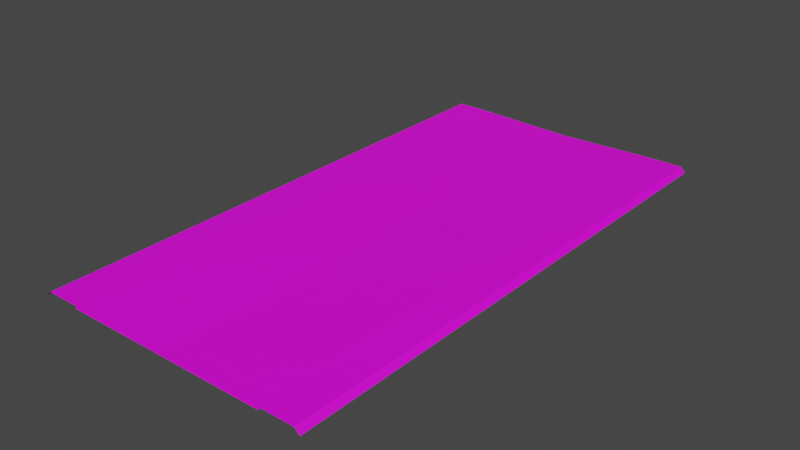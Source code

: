 # Source: RJs_Road_3_3_Slope_Node.blend  (saved by Blender 2.92.15; exported with 4.5.12 LTS)
import bpy
from mathutils import Matrix  # noqa: F401  (used for matrix-valued properties, if any)

bpy.ops.wm.read_factory_settings(use_empty=True)
scene = bpy.context.scene
scene.name = 'Scene'

# ---- collections
col_collection = bpy.data.collections.new('Collection'); scene.collection.children.link(col_collection)
col_collection_001 = bpy.data.collections.new('Collection.001'); scene.collection.children.link(col_collection_001)

# ---- images (referenced by path relative to the original .blend; pixels are not part of the script)
import os
ASSET_DIR = os.environ.get("B2B_ASSET_DIR", "")  # directory of the original .blend (textures are referenced by path, not embedded)
HERE = os.path.dirname(os.path.abspath(__file__))  # packed textures are extracted next to this script under _unpacked/

def load_image(name, relpath, width, height, colorspace="sRGB"):
    """Load a texture the original file referenced (path relative to the .blend, or extracted next to this script)."""
    p = next((c for c in (os.path.join(HERE, relpath), os.path.join(ASSET_DIR, relpath)) if relpath and os.path.exists(c)), "")
    if p:
        img = bpy.data.images.load(p, check_existing=True)
        img.name = name
    else:  # same state as the original file: an image datablock whose file is absent (Cycles renders it pink)
        img = bpy.data.images.new(name, width, height)
        img.source = "FILE"
        img.filepath = "//" + (relpath or name)
    img.colorspace_settings.name = colorspace
    return img
img_rjs_road_basic_node_nsl_d_png = load_image('RJs_Road Basic Node_nsl_d.png', 'RJs_Road Basic Node_nsl_d.png', 1024, 1024, 'sRGB')

# ---- materials (node trees are filled in below, after node groups)
mat_material_002 = bpy.data.materials.new('Material.002')
mat_material_002.use_transparent_shadow = False

# ---- material node trees
mat_material_002.use_nodes = True; mat_material_002.node_tree.nodes.clear()
_N = mat_material_002.node_tree.nodes; _L = mat_material_002.node_tree.links
n0 = _N.new('ShaderNodeBsdfPrincipled'); n0.name = 'Principled BSDF'; n0.location = (10, 300)
n0.distribution = 'GGX'
n0.subsurface_method = 'BURLEY'
n0.inputs[3].default_value = 1.45
n0.inputs[27].default_value = (0.0, 0.0, 0.0, 1.0)
n0.inputs[28].default_value = 1.0
n1 = _N.new('ShaderNodeOutputMaterial'); n1.name = 'Material Output'; n1.location = (300, 300)
n2 = _N.new('ShaderNodeTexImage'); n2.name = 'Image Texture'; n2.location = (-280, 280)
n2.image = img_rjs_road_basic_node_nsl_d_png
_L.new(n0.outputs[0], n1.inputs[0])
_L.new(n2.outputs[0], n0.inputs[0])
n1.is_active_output = True

# ---- world
world_world = bpy.data.worlds.new('World'); scene.world = world_world
world_world.use_nodes = True; world_world.node_tree.nodes.clear()
_N = world_world.node_tree.nodes; _L = world_world.node_tree.links
n0 = _N.new('ShaderNodeOutputWorld'); n0.name = 'World Output'; n0.location = (300, 300)
n1 = _N.new('ShaderNodeBackground'); n1.name = 'Background'; n1.location = (10, 300)
n1.inputs[0].default_value = (0.05088, 0.05088, 0.05088, 1.0)
_L.new(n1.outputs[0], n0.inputs[0])
n0.is_active_output = True
world_world.color = (0.05088, 0.05088, 0.05088)
world_world.use_sun_shadow = False
world_world.sun_shadow_jitter_overblur = 0.0

# ---- meshes
me_plane = bpy.data.meshes.new('Plane')
me_plane.from_pydata([(12.0, 32.0, -0.3), (12.0, -32.0, -0.3), (12.0, 32.0, 0.001), (12.0, -32.0, 0.001), (16.0, 32.0, 0.001), (16.0, -32.0, 0.001), (16.6, 32.0, -0.6), (16.6, -32.0, -0.6), (12.0, -30.0, -0.3), (12.0, -28.0, -0.3), (12.0, -26.0, -0.3), (12.0, -24.0, -0.3), (12.0, -22.0, -0.3), (12.0, -20.0, -0.3), (12.0, -18.0, -0.3), (12.0, -16.0, -0.3), (12.0, -14.0, -0.3), (12.0, -12.0, -0.3), (12.0, -10.0, -0.3), (12.0, -8.0, -0.3), (12.0, -6.0, -0.3), (12.0, -4.0, -0.3), (12.0, -2.0, -0.3), (12.0, 7.55e-07, -0.3), (12.0, 2.0, -0.3), (12.0, 4.0, -0.3), (12.0, 6.0, -0.3), (12.0, 8.0, -0.3), (12.0, 10.0, -0.3), (12.0, 12.0, -0.3), (12.0, 14.0, -0.3), (12.0, 16.0, -0.3), (12.0, 18.0, -0.3), (12.0, 20.0, -0.3), (12.0, 22.0, -0.3), (12.0, 24.0, -0.3), (12.0, 26.0, -0.3), (12.0, 28.0, -0.3), (12.0, 30.0, -0.3), (12.0, -30.0, 0.001), (12.0, -28.0, 0.001), (12.0, -26.0, 0.001), (12.0, -24.0, 0.001), (12.0, -22.0, 0.001), (12.0, -20.0, 0.001), (12.0, -18.0, 0.001), (12.0, -16.0, 0.001), (12.0, -14.0, 0.001), (12.0, -12.0, 0.001), (12.0, -10.0, 0.001), (12.0, -8.0, 0.001), (12.0, -6.0, 0.001), (12.0, -4.0, 0.001), (12.0, -2.0, 0.001), (12.0, 7.55e-07, 0.001), (12.0, 2.0, 0.001), (12.0, 4.0, 0.001), (12.0, 6.0, 0.001), (12.0, 8.0, 0.001), (12.0, 10.0, 0.001), (12.0, 12.0, 0.001), (12.0, 14.0, 0.001), (12.0, 16.0, 0.001), (12.0, 18.0, 0.001), (12.0, 20.0, 0.001), (12.0, 22.0, 0.001), (12.0, 24.0, 0.001), (12.0, 26.0, 0.001), (12.0, 28.0, 0.001), (12.0, 30.0, 0.001), (16.0, -30.0, 0.001), (16.0, -28.0, 0.001), (16.0, -26.0, 0.001), (16.0, -24.0, 0.001), (16.0, -22.0, 0.001), (16.0, -20.0, 0.001), (16.0, -18.0, 0.001), (16.0, -16.0, 0.001), (16.0, -14.0, 0.001), (16.0, -12.0, 0.001), (16.0, -10.0, 0.001), (16.0, -8.0, 0.001), (16.0, -6.0, 0.001), (16.0, -4.0, 0.001), (16.0, -2.0, 0.001), (16.0, 1.208e-06, 0.001), (16.0, 2.0, 0.001), (16.0, 4.0, 0.001), (16.0, 6.0, 0.001), (16.0, 8.0, 0.001), (16.0, 10.0, 0.001), (16.0, 12.0, 0.001), (16.0, 14.0, 0.001), (16.0, 16.0, 0.001), (16.0, 18.0, 0.001), (16.0, 20.0, 0.001), (16.0, 22.0, 0.001), (16.0, 24.0, 0.001), (16.0, 26.0, 0.001), (16.0, 28.0, 0.001), (16.0, 30.0, 0.001), (16.6, -30.0, -0.6), (16.6, -28.0, -0.6), (16.6, -26.0, -0.6), (16.6, -24.0, -0.6), (16.6, -22.0, -0.6), (16.6, -20.0, -0.6), (16.6, -18.0, -0.6), (16.6, -16.0, -0.6), (16.6, -14.0, -0.6), (16.6, -12.0, -0.6), (16.6, -10.0, -0.6), (16.6, -8.0, -0.6), (16.6, -6.0, -0.6), (16.6, -4.0, -0.6), (16.6, -2.0, -0.6), (16.6, 1.299e-06, -0.6), (16.6, 2.0, -0.6), (16.6, 4.0, -0.6), (16.6, 6.0, -0.6), (16.6, 8.0, -0.6), (16.6, 10.0, -0.6), (16.6, 12.0, -0.6), (16.6, 14.0, -0.6), (16.6, 16.0, -0.6), (16.6, 18.0, -0.6), (16.6, 20.0, -0.6), (16.6, 22.0, -0.6), (16.6, 24.0, -0.6), (16.6, 26.0, -0.6), (16.6, 28.0, -0.6), (16.6, 30.0, -0.6), (-12.0, 32.0, -0.3), (4.085e-07, 32.0, -0.3), (-12.0, -32.0, -0.3), (1.007e-05, -32.0, -0.3), (-12.0, 32.0, 0.001), (-12.0, -32.0, 0.001), (-16.0, 32.0, 0.001), (-16.0, -32.0, 0.001), (-16.6, 32.0, -0.6), (-16.6, -32.0, -0.6), (-12.0, -30.0, -0.3), (-12.0, -28.0, -0.3), (-12.0, -26.0, -0.3), (-12.0, -24.0, -0.3), (-12.0, -22.0, -0.3), (-12.0, -20.0, -0.3), (-12.0, -18.0, -0.3), (-12.0, -16.0, -0.3), (-12.0, -14.0, -0.3), (-12.0, -12.0, -0.3), (-12.0, -10.0, -0.3), (-12.0, -8.0, -0.3), (-12.0, -6.0, -0.3), (-12.0, -4.0, -0.3), (-12.0, -2.0, -0.3), (-12.0, -7.55e-07, -0.3), (-12.0, 2.0, -0.3), (-12.0, 4.0, -0.3), (-12.0, 6.0, -0.3), (-12.0, 8.0, -0.3), (-12.0, 10.0, -0.3), (-12.0, 12.0, -0.3), (-12.0, 14.0, -0.3), (-12.0, 16.0, -0.3), (-12.0, 18.0, -0.3), (-12.0, 20.0, -0.3), (-12.0, 22.0, -0.3), (-12.0, 24.0, -0.3), (-12.0, 26.0, -0.3), (-12.0, 28.0, -0.3), (-12.0, 30.0, -0.3), (7.105e-07, 30.0, -0.3), (1.013e-06, 28.0, -0.3), (1.315e-06, 26.0, -0.3), (1.616e-06, 24.0, -0.3), (1.918e-06, 22.0, -0.3), (2.22e-06, 20.0, -0.3), (2.522e-06, 18.0, -0.3), (2.824e-06, 16.0, -0.3), (3.126e-06, 14.0, -0.3), (3.428e-06, 12.0, -0.3), (3.73e-06, 10.0, -0.3), (4.032e-06, 8.0, -0.3), (4.334e-06, 6.0, -0.3), (4.636e-06, 4.0, -0.3), (4.938e-06, 2.0, -0.3), (5.24e-06, 3.956e-13, -0.3), (5.542e-06, -2.0, -0.3), (5.844e-06, -4.0, -0.3), (6.146e-06, -6.0, -0.3), (6.448e-06, -8.0, -0.3), (6.75e-06, -10.0, -0.3), (7.052e-06, -12.0, -0.3), (7.354e-06, -14.0, -0.3), (7.656e-06, -16.0, -0.3), (7.958e-06, -18.0, -0.3), (8.26e-06, -20.0, -0.3), (8.562e-06, -22.0, -0.3), (8.864e-06, -24.0, -0.3), (9.166e-06, -26.0, -0.3), (9.468e-06, -28.0, -0.3), (9.77e-06, -30.0, -0.3), (-12.0, -30.0, 0.001), (-12.0, -28.0, 0.001), (-12.0, -26.0, 0.001), (-12.0, -24.0, 0.001), (-12.0, -22.0, 0.001), (-12.0, -20.0, 0.001), (-12.0, -18.0, 0.001), (-12.0, -16.0, 0.001), (-12.0, -14.0, 0.001), (-12.0, -12.0, 0.001), (-12.0, -10.0, 0.001), (-12.0, -8.0, 0.001), (-12.0, -6.0, 0.001), (-12.0, -4.0, 0.001), (-12.0, -2.0, 0.001), (-12.0, -7.55e-07, 0.001), (-12.0, 2.0, 0.001), (-12.0, 4.0, 0.001), (-12.0, 6.0, 0.001), (-12.0, 8.0, 0.001), (-12.0, 10.0, 0.001), (-12.0, 12.0, 0.001), (-12.0, 14.0, 0.001), (-12.0, 16.0, 0.001), (-12.0, 18.0, 0.001), (-12.0, 20.0, 0.001), (-12.0, 22.0, 0.001), (-12.0, 24.0, 0.001), (-12.0, 26.0, 0.001), (-12.0, 28.0, 0.001), (-12.0, 30.0, 0.001), (-16.0, -30.0, 0.001), (-16.0, -28.0, 0.001), (-16.0, -26.0, 0.001), (-16.0, -24.0, 0.001), (-16.0, -22.0, 0.001), (-16.0, -20.0, 0.001), (-16.0, -18.0, 0.001), (-16.0, -16.0, 0.001), (-16.0, -14.0, 0.001), (-16.0, -12.0, 0.001), (-16.0, -10.0, 0.001), (-16.0, -8.0, 0.001), (-16.0, -6.0, 0.001), (-16.0, -4.0, 0.001), (-16.0, -2.0, 0.001), (-16.0, -1.208e-06, 0.001), (-16.0, 2.0, 0.001), (-16.0, 4.0, 0.001), (-16.0, 6.0, 0.001), (-16.0, 8.0, 0.001), (-16.0, 10.0, 0.001), (-16.0, 12.0, 0.001), (-16.0, 14.0, 0.001), (-16.0, 16.0, 0.001), (-16.0, 18.0, 0.001), (-16.0, 20.0, 0.001), (-16.0, 22.0, 0.001), (-16.0, 24.0, 0.001), (-16.0, 26.0, 0.001), (-16.0, 28.0, 0.001), (-16.0, 30.0, 0.001), (-16.6, -30.0, -0.6), (-16.6, -28.0, -0.6), (-16.6, -26.0, -0.6), (-16.6, -24.0, -0.6), (-16.6, -22.0, -0.6), (-16.6, -20.0, -0.6), (-16.6, -18.0, -0.6), (-16.6, -16.0, -0.6), (-16.6, -14.0, -0.6), (-16.6, -12.0, -0.6), (-16.6, -10.0, -0.6), (-16.6, -8.0, -0.6), (-16.6, -6.0, -0.6), (-16.6, -4.0, -0.6), (-16.6, -2.0, -0.6), (-16.6, -1.299e-06, -0.6), (-16.6, 2.0, -0.6), (-16.6, 4.0, -0.6), (-16.6, 6.0, -0.6), (-16.6, 8.0, -0.6), (-16.6, 10.0, -0.6), (-16.6, 12.0, -0.6), (-16.6, 14.0, -0.6), (-16.6, 16.0, -0.6), (-16.6, 18.0, -0.6), (-16.6, 20.0, -0.6), (-16.6, 22.0, -0.6), (-16.6, 24.0, -0.6), (-16.6, 26.0, -0.6), (-16.6, 28.0, -0.6), (-16.6, 30.0, -0.6)], [], [(203, 1, 8), (1, 39, 8), (3, 70, 39), (5, 101, 70), (100, 6, 4), (99, 131, 100), (98, 130, 99), (97, 129, 98), (96, 128, 97), (95, 127, 96), (94, 126, 95), (93, 125, 94), (92, 124, 93), (91, 123, 92), (90, 122, 91), (89, 121, 90), (88, 120, 89), (87, 119, 88), (86, 118, 87), (85, 117, 86), (84, 116, 85), (83, 115, 84), (82, 114, 83), (81, 113, 82), (80, 112, 81), (79, 111, 80), (78, 110, 79), (77, 109, 78), (76, 108, 77), (75, 107, 76), (74, 106, 75), (73, 105, 74), (72, 104, 73), (71, 103, 72), (70, 102, 71), (69, 4, 2), (68, 100, 69), (67, 99, 68), (66, 98, 67), (65, 97, 66), (64, 96, 65), (63, 95, 64), (62, 94, 63), (61, 93, 62), (60, 92, 61), (59, 91, 60), (58, 90, 59), (57, 89, 58), (56, 88, 57), (55, 87, 56), (54, 86, 55), (53, 85, 54), (52, 84, 53), (51, 83, 52), (50, 82, 51), (49, 81, 50), (48, 80, 49), (47, 79, 48), (46, 78, 47), (45, 77, 46), (44, 76, 45), (43, 75, 44), (42, 74, 43), (41, 73, 42), (40, 72, 41), (39, 71, 40), (38, 2, 0), (37, 69, 38), (36, 68, 37), (35, 67, 36), (34, 66, 35), (33, 65, 34), (32, 64, 33), (31, 63, 32), (30, 62, 31), (29, 61, 30), (28, 60, 29), (27, 59, 28), (26, 58, 27), (25, 57, 26), (24, 56, 25), (23, 55, 24), (22, 54, 23), (21, 53, 22), (20, 52, 21), (19, 51, 20), (18, 50, 19), (17, 49, 18), (16, 48, 17), (15, 47, 16), (14, 46, 15), (13, 45, 14), (12, 44, 13), (11, 43, 12), (10, 42, 11), (9, 41, 10), (8, 40, 9), (133, 38, 0), (173, 37, 38), (174, 36, 37), (175, 35, 36), (176, 34, 35), (177, 33, 34), (178, 32, 33), (179, 31, 32), (180, 30, 31), (181, 29, 30), (182, 28, 29), (183, 27, 28), (184, 26, 27), (185, 25, 26), (186, 24, 25), (187, 23, 24), (188, 22, 23), (189, 21, 22), (190, 20, 21), (191, 19, 20), (192, 18, 19), (193, 17, 18), (194, 16, 17), (195, 15, 16), (196, 14, 15), (197, 13, 14), (198, 12, 13), (199, 11, 12), (200, 10, 11), (201, 9, 10), (202, 8, 9), (134, 203, 142), (204, 134, 142), (235, 137, 204), (266, 139, 235), (140, 265, 138), (296, 264, 265), (295, 263, 264), (294, 262, 263), (293, 261, 262), (292, 260, 261), (291, 259, 260), (290, 258, 259), (289, 257, 258), (288, 256, 257), (287, 255, 256), (286, 254, 255), (285, 253, 254), (284, 252, 253), (283, 251, 252), (282, 250, 251), (281, 249, 250), (280, 248, 249), (279, 247, 248), (278, 246, 247), (277, 245, 246), (276, 244, 245), (275, 243, 244), (274, 242, 243), (273, 241, 242), (272, 240, 241), (271, 239, 240), (270, 238, 239), (269, 237, 238), (268, 236, 237), (267, 235, 236), (138, 234, 136), (265, 233, 234), (264, 232, 233), (263, 231, 232), (262, 230, 231), (261, 229, 230), (260, 228, 229), (259, 227, 228), (258, 226, 227), (257, 225, 226), (256, 224, 225), (255, 223, 224), (254, 222, 223), (253, 221, 222), (252, 220, 221), (251, 219, 220), (250, 218, 219), (249, 217, 218), (248, 216, 217), (247, 215, 216), (246, 214, 215), (245, 213, 214), (244, 212, 213), (243, 211, 212), (242, 210, 211), (241, 209, 210), (240, 208, 209), (239, 207, 208), (238, 206, 207), (237, 205, 206), (236, 204, 205), (136, 172, 132), (234, 171, 172), (233, 170, 171), (232, 169, 170), (231, 168, 169), (230, 167, 168), (229, 166, 167), (228, 165, 166), (227, 164, 165), (226, 163, 164), (225, 162, 163), (224, 161, 162), (223, 160, 161), (222, 159, 160), (221, 158, 159), (220, 157, 158), (219, 156, 157), (218, 155, 156), (217, 154, 155), (216, 153, 154), (215, 152, 153), (214, 151, 152), (213, 150, 151), (212, 149, 150), (211, 148, 149), (210, 147, 148), (209, 146, 147), (208, 145, 146), (207, 144, 145), (206, 143, 144), (205, 142, 143), (172, 133, 132), (171, 173, 172), (170, 174, 171), (169, 175, 170), (168, 176, 169), (167, 177, 168), (166, 178, 167), (165, 179, 166), (164, 180, 165), (163, 181, 164), (162, 182, 163), (161, 183, 162), (160, 184, 161), (159, 185, 160), (158, 186, 159), (157, 187, 158), (156, 188, 157), (155, 189, 156), (154, 190, 155), (153, 191, 154), (152, 192, 153), (151, 193, 152), (150, 194, 151), (149, 195, 150), (148, 196, 149), (147, 197, 148), (146, 198, 147), (145, 199, 146), (144, 200, 145), (143, 201, 144), (142, 202, 143), (203, 135, 1), (1, 3, 39), (3, 5, 70), (5, 7, 101), (100, 131, 6), (99, 130, 131), (98, 129, 130), (97, 128, 129), (96, 127, 128), (95, 126, 127), (94, 125, 126), (93, 124, 125), (92, 123, 124), (91, 122, 123), (90, 121, 122), (89, 120, 121), (88, 119, 120), (87, 118, 119), (86, 117, 118), (85, 116, 117), (84, 115, 116), (83, 114, 115), (82, 113, 114), (81, 112, 113), (80, 111, 112), (79, 110, 111), (78, 109, 110), (77, 108, 109), (76, 107, 108), (75, 106, 107), (74, 105, 106), (73, 104, 105), (72, 103, 104), (71, 102, 103), (70, 101, 102), (69, 100, 4), (68, 99, 100), (67, 98, 99), (66, 97, 98), (65, 96, 97), (64, 95, 96), (63, 94, 95), (62, 93, 94), (61, 92, 93), (60, 91, 92), (59, 90, 91), (58, 89, 90), (57, 88, 89), (56, 87, 88), (55, 86, 87), (54, 85, 86), (53, 84, 85), (52, 83, 84), (51, 82, 83), (50, 81, 82), (49, 80, 81), (48, 79, 80), (47, 78, 79), (46, 77, 78), (45, 76, 77), (44, 75, 76), (43, 74, 75), (42, 73, 74), (41, 72, 73), (40, 71, 72), (39, 70, 71), (38, 69, 2), (37, 68, 69), (36, 67, 68), (35, 66, 67), (34, 65, 66), (33, 64, 65), (32, 63, 64), (31, 62, 63), (30, 61, 62), (29, 60, 61), (28, 59, 60), (27, 58, 59), (26, 57, 58), (25, 56, 57), (24, 55, 56), (23, 54, 55), (22, 53, 54), (21, 52, 53), (20, 51, 52), (19, 50, 51), (18, 49, 50), (17, 48, 49), (16, 47, 48), (15, 46, 47), (14, 45, 46), (13, 44, 45), (12, 43, 44), (11, 42, 43), (10, 41, 42), (9, 40, 41), (8, 39, 40), (133, 173, 38), (173, 174, 37), (174, 175, 36), (175, 176, 35), (176, 177, 34), (177, 178, 33), (178, 179, 32), (179, 180, 31), (180, 181, 30), (181, 182, 29), (182, 183, 28), (183, 184, 27), (184, 185, 26), (185, 186, 25), (186, 187, 24), (187, 188, 23), (188, 189, 22), (189, 190, 21), (190, 191, 20), (191, 192, 19), (192, 193, 18), (193, 194, 17), (194, 195, 16), (195, 196, 15), (196, 197, 14), (197, 198, 13), (198, 199, 12), (199, 200, 11), (200, 201, 10), (201, 202, 9), (202, 203, 8), (134, 135, 203), (204, 137, 134), (235, 139, 137), (266, 141, 139), (140, 296, 265), (296, 295, 264), (295, 294, 263), (294, 293, 262), (293, 292, 261), (292, 291, 260), (291, 290, 259), (290, 289, 258), (289, 288, 257), (288, 287, 256), (287, 286, 255), (286, 285, 254), (285, 284, 253), (284, 283, 252), (283, 282, 251), (282, 281, 250), (281, 280, 249), (280, 279, 248), (279, 278, 247), (278, 277, 246), (277, 276, 245), (276, 275, 244), (275, 274, 243), (274, 273, 242), (273, 272, 241), (272, 271, 240), (271, 270, 239), (270, 269, 238), (269, 268, 237), (268, 267, 236), (267, 266, 235), (138, 265, 234), (265, 264, 233), (264, 263, 232), (263, 262, 231), (262, 261, 230), (261, 260, 229), (260, 259, 228), (259, 258, 227), (258, 257, 226), (257, 256, 225), (256, 255, 224), (255, 254, 223), (254, 253, 222), (253, 252, 221), (252, 251, 220), (251, 250, 219), (250, 249, 218), (249, 248, 217), (248, 247, 216), (247, 246, 215), (246, 245, 214), (245, 244, 213), (244, 243, 212), (243, 242, 211), (242, 241, 210), (241, 240, 209), (240, 239, 208), (239, 238, 207), (238, 237, 206), (237, 236, 205), (236, 235, 204), (136, 234, 172), (234, 233, 171), (233, 232, 170), (232, 231, 169), (231, 230, 168), (230, 229, 167), (229, 228, 166), (228, 227, 165), (227, 226, 164), (226, 225, 163), (225, 224, 162), (224, 223, 161), (223, 222, 160), (222, 221, 159), (221, 220, 158), (220, 219, 157), (219, 218, 156), (218, 217, 155), (217, 216, 154), (216, 215, 153), (215, 214, 152), (214, 213, 151), (213, 212, 150), (212, 211, 149), (211, 210, 148), (210, 209, 147), (209, 208, 146), (208, 207, 145), (207, 206, 144), (206, 205, 143), (205, 204, 142), (172, 173, 133), (171, 174, 173), (170, 175, 174), (169, 176, 175), (168, 177, 176), (167, 178, 177), (166, 179, 178), (165, 180, 179), (164, 181, 180), (163, 182, 181), (162, 183, 182), (161, 184, 183), (160, 185, 184), (159, 186, 185), (158, 187, 186), (157, 188, 187), (156, 189, 188), (155, 190, 189), (154, 191, 190), (153, 192, 191), (152, 193, 192), (151, 194, 193), (150, 195, 194), (149, 196, 195), (148, 197, 196), (147, 198, 197), (146, 199, 198), (145, 200, 199), (144, 201, 200), (143, 202, 201), (142, 203, 202)])
_uv = me_plane.uv_layers.new(name='UVMap')
_uv.uv.foreach_set('vector', [0.8919, 0.03125, 0.9043, 0.0, 0.9043, 0.03125, 0.06654, 1.0, 0.06289, 0.9688, 0.06654, 0.9688, 0.05789, 0.0, 7.35e-05, 0.03125, 0.05789, 0.03125, 0.01481, 0.0, 0.02807, 0.03125, 0.01481, 0.03125, 0.01481, 0.9688, 0.02807, 1.0, 0.01481, 1.0, 0.01481, 0.9375, 0.02807, 0.9688, 0.01481, 0.9688, 0.01481, 0.9062, 0.02807, 0.9375, 0.01481, 0.9375, 0.01481, 0.875, 0.02807, 0.9062, 0.01481, 0.9062, 0.01481, 0.8438, 0.02807, 0.875, 0.01481, 0.875, 0.01481, 0.8125, 0.02807, 0.8438, 0.01481, 0.8438, 0.01481, 0.7812, 0.02807, 0.8125, 0.01481, 0.8125, 0.01481, 0.75, 0.02807, 0.7812, 0.01481, 0.7812, 0.01481, 0.7188, 0.02807, 0.75, 0.01481, 0.75, 0.01481, 0.6875, 0.02807, 0.7188, 0.01481, 0.7188, 0.01481, 0.6562, 0.02807, 0.6875, 0.01481, 0.6875, 0.01481, 0.625, 0.02807, 0.6562, 0.01481, 0.6562, 0.01481, 0.5938, 0.02807, 0.625, 0.01481, 0.625, 0.01481, 0.5625, 0.02807, 0.5938, 0.01481, 0.5938, 0.01481, 0.5312, 0.02807, 0.5625, 0.01481, 0.5625, 0.01481, 0.5, 0.02807, 0.5312, 0.01481, 0.5312, 0.01481, 0.4688, 0.02807, 0.5, 0.01481, 0.5, 0.01481, 0.4375, 0.02807, 0.4688, 0.01481, 0.4688, 0.01481, 0.4062, 0.02807, 0.4375, 0.01481, 0.4375, 0.01481, 0.375, 0.02807, 0.4062, 0.01481, 0.4062, 0.01481, 0.3438, 0.02807, 0.375, 0.01481, 0.375, 0.01481, 0.3125, 0.02807, 0.3438, 0.01481, 0.3438, 0.01481, 0.2812, 0.02807, 0.3125, 0.01481, 0.3125, 0.01481, 0.25, 0.02807, 0.2812, 0.01481, 0.2812, 0.01481, 0.2188, 0.02807, 0.25, 0.01481, 0.25, 0.01481, 0.1875, 0.02807, 0.2188, 0.01481, 0.2188, 0.01481, 0.1562, 0.02807, 0.1875, 0.01481, 0.1875, 0.01481, 0.125, 0.02807, 0.1562, 0.01481, 0.1562, 0.01481, 0.09375, 0.02807, 0.125, 0.01481, 0.125, 0.01481, 0.0625, 0.02807, 0.09375, 0.01481, 0.09375, 0.01481, 0.03125, 0.02807, 0.0625, 0.01481, 0.0625, 0.05789, 0.9688, 7.35e-05, 1.0, 0.05789, 1.0, 0.05789, 0.9375, 7.35e-05, 0.9688, 0.05789, 0.9688, 0.05789, 0.9062, 7.35e-05, 0.9375, 0.05789, 0.9375, 0.05789, 0.875, 7.35e-05, 0.9062, 0.05789, 0.9062, 0.05789, 0.8438, 7.35e-05, 0.875, 0.05789, 0.875, 0.05789, 0.8125, 7.35e-05, 0.8438, 0.05789, 0.8438, 0.05789, 0.7812, 7.35e-05, 0.8125, 0.05789, 0.8125, 0.05789, 0.75, 7.35e-05, 0.7812, 0.05789, 0.7812, 0.05789, 0.7188, 7.35e-05, 0.75, 0.05789, 0.75, 0.05789, 0.6875, 7.35e-05, 0.7188, 0.05789, 0.7188, 0.05789, 0.6562, 7.35e-05, 0.6875, 0.05789, 0.6875, 0.05789, 0.625, 7.35e-05, 0.6562, 0.05789, 0.6562, 0.05789, 0.5938, 7.35e-05, 0.625, 0.05789, 0.625, 0.05789, 0.5625, 7.35e-05, 0.5938, 0.05789, 0.5938, 0.05789, 0.5312, 7.35e-05, 0.5625, 0.05789, 0.5625, 0.05789, 0.5, 7.35e-05, 0.5312, 0.05789, 0.5312, 0.05789, 0.4688, 7.35e-05, 0.5, 0.05789, 0.5, 0.05789, 0.4375, 7.35e-05, 0.4688, 0.05789, 0.4688, 0.05789, 0.4062, 7.35e-05, 0.4375, 0.05789, 0.4375, 0.05789, 0.375, 7.35e-05, 0.4062, 0.05789, 0.4062, 0.05789, 0.3438, 7.35e-05, 0.375, 0.05789, 0.375, 0.05789, 0.3125, 7.35e-05, 0.3438, 0.05789, 0.3438, 0.05789, 0.2812, 7.35e-05, 0.3125, 0.05789, 0.3125, 0.05789, 0.25, 7.35e-05, 0.2812, 0.05789, 0.2812, 0.05789, 0.2188, 7.35e-05, 0.25, 0.05789, 0.25, 0.05789, 0.1875, 7.35e-05, 0.2188, 0.05789, 0.2188, 0.05789, 0.1562, 7.35e-05, 0.1875, 0.05789, 0.1875, 0.05789, 0.125, 7.35e-05, 0.1562, 0.05789, 0.1562, 0.05789, 0.09375, 7.35e-05, 0.125, 0.05789, 0.125, 0.05789, 0.0625, 7.35e-05, 0.09375, 0.05789, 0.09375, 0.05789, 0.03125, 7.35e-05, 0.0625, 0.05789, 0.0625, 0.06654, 0.03125, 0.06289, 0.0, 0.06654, 0.0, 0.06654, 0.0625, 0.06289, 0.03125, 0.06654, 0.03125, 0.06654, 0.09375, 0.06289, 0.0625, 0.06654, 0.0625, 0.06654, 0.125, 0.06289, 0.09375, 0.06654, 0.09375, 0.06654, 0.1562, 0.06289, 0.125, 0.06654, 0.125, 0.06654, 0.1875, 0.06289, 0.1562, 0.06654, 0.1562, 0.06654, 0.2188, 0.06289, 0.1875, 0.06654, 0.1875, 0.06654, 0.25, 0.06289, 0.2188, 0.06654, 0.2188, 0.06654, 0.2812, 0.06289, 0.25, 0.06654, 0.25, 0.06654, 0.3125, 0.06289, 0.2812, 0.06654, 0.2812, 0.06654, 0.3438, 0.06289, 0.3125, 0.06654, 0.3125, 0.06654, 0.375, 0.06289, 0.3438, 0.06654, 0.3438, 0.06654, 0.4062, 0.06289, 0.375, 0.06654, 0.375, 0.06654, 0.4375, 0.06289, 0.4062, 0.06654, 0.4062, 0.06654, 0.4688, 0.06289, 0.4375, 0.06654, 0.4375, 0.06654, 0.5, 0.06289, 0.4688, 0.06654, 0.4688, 0.06654, 0.5312, 0.06289, 0.5, 0.06654, 0.5, 0.06654, 0.5625, 0.06289, 0.5312, 0.06654, 0.5312, 0.06654, 0.5938, 0.06289, 0.5625, 0.06654, 0.5625, 0.06654, 0.625, 0.06289, 0.5938, 0.06654, 0.5938, 0.06654, 0.6562, 0.06289, 0.625, 0.06654, 0.625, 0.06654, 0.6875, 0.06289, 0.6562, 0.06654, 0.6562, 0.06654, 0.7188, 0.06289, 0.6875, 0.06654, 0.6875, 0.06654, 0.75, 0.06289, 0.7188, 0.06654, 0.7188, 0.06654, 0.7812, 0.06289, 0.75, 0.06654, 0.75, 0.06654, 0.8125, 0.06289, 0.7812, 0.06654, 0.7812, 0.06654, 0.8438, 0.06289, 0.8125, 0.06654, 0.8125, 0.06654, 0.875, 0.06289, 0.8438, 0.06654, 0.8438, 0.06654, 0.9062, 0.06289, 0.875, 0.06654, 0.875, 0.06654, 0.9375, 0.06289, 0.9062, 0.06654, 0.9062, 0.06654, 0.9688, 0.06289, 0.9375, 0.06654, 0.9375, 0.8919, 1.0, 0.9043, 0.9688, 0.9043, 1.0, 0.8919, 0.9688, 0.9043, 0.9375, 0.9043, 0.9688, 0.8919, 0.9375, 0.9043, 0.9062, 0.9043, 0.9375, 0.8919, 0.9062, 0.9043, 0.875, 0.9043, 0.9062, 0.8919, 0.875, 0.9043, 0.8438, 0.9043, 0.875, 0.8919, 0.8438, 0.9043, 0.8125, 0.9043, 0.8438, 0.8919, 0.8125, 0.9043, 0.7812, 0.9043, 0.8125, 0.8919, 0.7812, 0.9043, 0.75, 0.9043, 0.7812, 0.8919, 0.75, 0.9043, 0.7188, 0.9043, 0.75, 0.8919, 0.7188, 0.9043, 0.6875, 0.9043, 0.7188, 0.8919, 0.6875, 0.9043, 0.6562, 0.9043, 0.6875, 0.8919, 0.6562, 0.9043, 0.625, 0.9043, 0.6562, 0.8919, 0.625, 0.9043, 0.5938, 0.9043, 0.625, 0.8919, 0.5938, 0.9043, 0.5625, 0.9043, 0.5938, 0.8919, 0.5625, 0.9043, 0.5312, 0.9043, 0.5625, 0.8919, 0.5312, 0.9043, 0.5, 0.9043, 0.5312, 0.8919, 0.5, 0.9043, 0.4688, 0.9043, 0.5, 0.8919, 0.4688, 0.9043, 0.4375, 0.9043, 0.4688, 0.8919, 0.4375, 0.9043, 0.4062, 0.9043, 0.4375, 0.8919, 0.4062, 0.9043, 0.375, 0.9043, 0.4062, 0.8919, 0.375, 0.9043, 0.3438, 0.9043, 0.375, 0.8919, 0.3438, 0.9043, 0.3125, 0.9043, 0.3438, 0.8919, 0.3125, 0.9043, 0.2812, 0.9043, 0.3125, 0.8919, 0.2812, 0.9043, 0.25, 0.9043, 0.2812, 0.8919, 0.25, 0.9043, 0.2188, 0.9043, 0.25, 0.8919, 0.2188, 0.9043, 0.1875, 0.9043, 0.2188, 0.8919, 0.1875, 0.9043, 0.1562, 0.9043, 0.1875, 0.8919, 0.1562, 0.9043, 0.125, 0.9043, 0.1562, 0.8919, 0.125, 0.9043, 0.09375, 0.9043, 0.125, 0.8919, 0.09375, 0.9043, 0.0625, 0.9043, 0.09375, 0.8919, 0.0625, 0.9043, 0.03125, 0.9043, 0.0625, 0.8794, 0.0, 0.8919, 0.03125, 0.8794, 0.03125, 0.05925, 0.03125, 0.06289, 0.0, 0.06289, 0.03125, 7.35e-05, 0.03125, 0.05789, 0.0, 0.05789, 0.03125, 0.01481, 0.9688, 0.00155, 1.0, 0.00155, 0.9688, 0.01481, 0.0, 0.00155, 0.03125, 0.00155, 0.0, 0.01481, 0.03125, 0.00155, 0.0625, 0.00155, 0.03125, 0.01481, 0.0625, 0.00155, 0.09375, 0.00155, 0.0625, 0.01481, 0.09375, 0.00155, 0.125, 0.00155, 0.09375, 0.01481, 0.125, 0.00155, 0.1562, 0.00155, 0.125, 0.01481, 0.1562, 0.00155, 0.1875, 0.00155, 0.1562, 0.01481, 0.1875, 0.00155, 0.2188, 0.00155, 0.1875, 0.01481, 0.2188, 0.00155, 0.25, 0.00155, 0.2188, 0.01481, 0.25, 0.00155, 0.2812, 0.00155, 0.25, 0.01481, 0.2812, 0.00155, 0.3125, 0.00155, 0.2812, 0.01481, 0.3125, 0.00155, 0.3438, 0.00155, 0.3125, 0.01481, 0.3438, 0.00155, 0.375, 0.00155, 0.3438, 0.01481, 0.375, 0.00155, 0.4062, 0.00155, 0.375, 0.01481, 0.4062, 0.00155, 0.4375, 0.00155, 0.4062, 0.01481, 0.4375, 0.00155, 0.4688, 0.00155, 0.4375, 0.01481, 0.4688, 0.00155, 0.5, 0.00155, 0.4688, 0.01481, 0.5, 0.00155, 0.5312, 0.00155, 0.5, 0.01481, 0.5312, 0.00155, 0.5625, 0.00155, 0.5312, 0.01481, 0.5625, 0.00155, 0.5938, 0.00155, 0.5625, 0.01481, 0.5938, 0.00155, 0.625, 0.00155, 0.5938, 0.01481, 0.625, 0.00155, 0.6562, 0.00155, 0.625, 0.01481, 0.6562, 0.00155, 0.6875, 0.00155, 0.6562, 0.01481, 0.6875, 0.00155, 0.7188, 0.00155, 0.6875, 0.01481, 0.7188, 0.00155, 0.75, 0.00155, 0.7188, 0.01481, 0.75, 0.00155, 0.7812, 0.00155, 0.75, 0.01481, 0.7812, 0.00155, 0.8125, 0.00155, 0.7812, 0.01481, 0.8125, 0.00155, 0.8438, 0.00155, 0.8125, 0.01481, 0.8438, 0.00155, 0.875, 0.00155, 0.8438, 0.01481, 0.875, 0.00155, 0.9062, 0.00155, 0.875, 0.01481, 0.9062, 0.00155, 0.9375, 0.00155, 0.9062, 0.01481, 0.9375, 0.00155, 0.9688, 0.00155, 0.9375, 7.35e-05, 1.0, 0.05789, 0.9688, 0.05789, 1.0, 7.35e-05, 0.9688, 0.05789, 0.9375, 0.05789, 0.9688, 7.35e-05, 0.9375, 0.05789, 0.9062, 0.05789, 0.9375, 7.35e-05, 0.9062, 0.05789, 0.875, 0.05789, 0.9062, 7.35e-05, 0.875, 0.05789, 0.8438, 0.05789, 0.875, 7.35e-05, 0.8438, 0.05789, 0.8125, 0.05789, 0.8438, 7.35e-05, 0.8125, 0.05789, 0.7812, 0.05789, 0.8125, 7.35e-05, 0.7812, 0.05789, 0.75, 0.05789, 0.7812, 7.35e-05, 0.75, 0.05789, 0.7188, 0.05789, 0.75, 7.35e-05, 0.7188, 0.05789, 0.6875, 0.05789, 0.7188, 7.35e-05, 0.6875, 0.05789, 0.6562, 0.05789, 0.6875, 7.35e-05, 0.6562, 0.05789, 0.625, 0.05789, 0.6562, 7.35e-05, 0.625, 0.05789, 0.5938, 0.05789, 0.625, 7.35e-05, 0.5938, 0.05789, 0.5625, 0.05789, 0.5938, 7.35e-05, 0.5625, 0.05789, 0.5312, 0.05789, 0.5625, 7.35e-05, 0.5312, 0.05789, 0.5, 0.05789, 0.5312, 7.35e-05, 0.5, 0.05789, 0.4688, 0.05789, 0.5, 7.35e-05, 0.4688, 0.05789, 0.4375, 0.05789, 0.4688, 7.35e-05, 0.4375, 0.05789, 0.4062, 0.05789, 0.4375, 7.35e-05, 0.4062, 0.05789, 0.375, 0.05789, 0.4062, 7.35e-05, 0.375, 0.05789, 0.3438, 0.05789, 0.375, 7.35e-05, 0.3438, 0.05789, 0.3125, 0.05789, 0.3438, 7.35e-05, 0.3125, 0.05789, 0.2812, 0.05789, 0.3125, 7.35e-05, 0.2812, 0.05789, 0.25, 0.05789, 0.2812, 7.35e-05, 0.25, 0.05789, 0.2188, 0.05789, 0.25, 7.35e-05, 0.2188, 0.05789, 0.1875, 0.05789, 0.2188, 7.35e-05, 0.1875, 0.05789, 0.1562, 0.05789, 0.1875, 7.35e-05, 0.1562, 0.05789, 0.125, 0.05789, 0.1562, 7.35e-05, 0.125, 0.05789, 0.09375, 0.05789, 0.125, 7.35e-05, 0.09375, 0.05789, 0.0625, 0.05789, 0.09375, 7.35e-05, 0.0625, 0.05789, 0.03125, 0.05789, 0.0625, 0.05925, 1.0, 0.06289, 0.9688, 0.06289, 1.0, 0.05925, 0.9688, 0.06289, 0.9375, 0.06289, 0.9688, 0.05925, 0.9375, 0.06289, 0.9062, 0.06289, 0.9375, 0.05925, 0.9062, 0.06289, 0.875, 0.06289, 0.9062, 0.05925, 0.875, 0.06289, 0.8438, 0.06289, 0.875, 0.05925, 0.8438, 0.06289, 0.8125, 0.06289, 0.8438, 0.05925, 0.8125, 0.06289, 0.7812, 0.06289, 0.8125, 0.05925, 0.7812, 0.06289, 0.75, 0.06289, 0.7812, 0.05925, 0.75, 0.06289, 0.7188, 0.06289, 0.75, 0.05925, 0.7188, 0.06289, 0.6875, 0.06289, 0.7188, 0.05925, 0.6875, 0.06289, 0.6562, 0.06289, 0.6875, 0.05925, 0.6562, 0.06289, 0.625, 0.06289, 0.6562, 0.05925, 0.625, 0.06289, 0.5938, 0.06289, 0.625, 0.05925, 0.5938, 0.06289, 0.5625, 0.06289, 0.5938, 0.05925, 0.5625, 0.06289, 0.5312, 0.06289, 0.5625, 0.05925, 0.5312, 0.06289, 0.5, 0.06289, 0.5312, 0.05925, 0.5, 0.06289, 0.4688, 0.06289, 0.5, 0.05925, 0.4688, 0.06289, 0.4375, 0.06289, 0.4688, 0.05925, 0.4375, 0.06289, 0.4062, 0.06289, 0.4375, 0.05925, 0.4062, 0.06289, 0.375, 0.06289, 0.4062, 0.05925, 0.375, 0.06289, 0.3438, 0.06289, 0.375, 0.05925, 0.3438, 0.06289, 0.3125, 0.06289, 0.3438, 0.05925, 0.3125, 0.06289, 0.2812, 0.06289, 0.3125, 0.05925, 0.2812, 0.06289, 0.25, 0.06289, 0.2812, 0.05925, 0.25, 0.06289, 0.2188, 0.06289, 0.25, 0.05925, 0.2188, 0.06289, 0.1875, 0.06289, 0.2188, 0.05925, 0.1875, 0.06289, 0.1562, 0.06289, 0.1875, 0.05925, 0.1562, 0.06289, 0.125, 0.06289, 0.1562, 0.05925, 0.125, 0.06289, 0.09375, 0.06289, 0.125, 0.05925, 0.09375, 0.06289, 0.0625, 0.06289, 0.09375, 0.05925, 0.0625, 0.06289, 0.03125, 0.06289, 0.0625, 0.8794, 0.9688, 0.8919, 1.0, 0.8794, 1.0, 0.8794, 0.9375, 0.8919, 0.9688, 0.8794, 0.9688, 0.8794, 0.9062, 0.8919, 0.9375, 0.8794, 0.9375, 0.8794, 0.875, 0.8919, 0.9062, 0.8794, 0.9062, 0.8794, 0.8438, 0.8919, 0.875, 0.8794, 0.875, 0.8794, 0.8125, 0.8919, 0.8438, 0.8794, 0.8438, 0.8794, 0.7812, 0.8919, 0.8125, 0.8794, 0.8125, 0.8794, 0.75, 0.8919, 0.7812, 0.8794, 0.7812, 0.8794, 0.7188, 0.8919, 0.75, 0.8794, 0.75, 0.8794, 0.6875, 0.8919, 0.7188, 0.8794, 0.7188, 0.8794, 0.6562, 0.8919, 0.6875, 0.8794, 0.6875, 0.8794, 0.625, 0.8919, 0.6562, 0.8794, 0.6562, 0.8794, 0.5938, 0.8919, 0.625, 0.8794, 0.625, 0.8794, 0.5625, 0.8919, 0.5938, 0.8794, 0.5938, 0.8794, 0.5312, 0.8919, 0.5625, 0.8794, 0.5625, 0.8794, 0.5, 0.8919, 0.5312, 0.8794, 0.5312, 0.8794, 0.4688, 0.8919, 0.5, 0.8794, 0.5, 0.8794, 0.4375, 0.8919, 0.4688, 0.8794, 0.4688, 0.8794, 0.4062, 0.8919, 0.4375, 0.8794, 0.4375, 0.8794, 0.375, 0.8919, 0.4062, 0.8794, 0.4062, 0.8794, 0.3438, 0.8919, 0.375, 0.8794, 0.375, 0.8794, 0.3125, 0.8919, 0.3438, 0.8794, 0.3438, 0.8794, 0.2812, 0.8919, 0.3125, 0.8794, 0.3125, 0.8794, 0.25, 0.8919, 0.2812, 0.8794, 0.2812, 0.8794, 0.2188, 0.8919, 0.25, 0.8794, 0.25, 0.8794, 0.1875, 0.8919, 0.2188, 0.8794, 0.2188, 0.8794, 0.1562, 0.8919, 0.1875, 0.8794, 0.1875, 0.8794, 0.125, 0.8919, 0.1562, 0.8794, 0.1562, 0.8794, 0.09375, 0.8919, 0.125, 0.8794, 0.125, 0.8794, 0.0625, 0.8919, 0.09375, 0.8794, 0.09375, 0.8794, 0.03125, 0.8919, 0.0625, 0.8794, 0.0625, 0.8919, 0.03125, 0.8919, 0.0, 0.9043, 0.0, 0.06654, 1.0, 0.06289, 1.0, 0.06289, 0.9688, 0.05789, 0.0, 7.35e-05, 0.0, 7.35e-05, 0.03125, 0.01481, 0.0, 0.02807, 0.0, 0.02807, 0.03125, 0.01481, 0.9688, 0.02807, 0.9688, 0.02807, 1.0, 0.01481, 0.9375, 0.02807, 0.9375, 0.02807, 0.9688, 0.01481, 0.9062, 0.02807, 0.9062, 0.02807, 0.9375, 0.01481, 0.875, 0.02807, 0.875, 0.02807, 0.9062, 0.01481, 0.8438, 0.02807, 0.8438, 0.02807, 0.875, 0.01481, 0.8125, 0.02807, 0.8125, 0.02807, 0.8438, 0.01481, 0.7812, 0.02807, 0.7812, 0.02807, 0.8125, 0.01481, 0.75, 0.02807, 0.75, 0.02807, 0.7812, 0.01481, 0.7188, 0.02807, 0.7188, 0.02807, 0.75, 0.01481, 0.6875, 0.02807, 0.6875, 0.02807, 0.7188, 0.01481, 0.6562, 0.02807, 0.6562, 0.02807, 0.6875, 0.01481, 0.625, 0.02807, 0.625, 0.02807, 0.6562, 0.01481, 0.5938, 0.02807, 0.5938, 0.02807, 0.625, 0.01481, 0.5625, 0.02807, 0.5625, 0.02807, 0.5938, 0.01481, 0.5312, 0.02807, 0.5312, 0.02807, 0.5625, 0.01481, 0.5, 0.02807, 0.5, 0.02807, 0.5312, 0.01481, 0.4688, 0.02807, 0.4688, 0.02807, 0.5, 0.01481, 0.4375, 0.02807, 0.4375, 0.02807, 0.4688, 0.01481, 0.4062, 0.02807, 0.4062, 0.02807, 0.4375, 0.01481, 0.375, 0.02807, 0.375, 0.02807, 0.4062, 0.01481, 0.3438, 0.02807, 0.3438, 0.02807, 0.375, 0.01481, 0.3125, 0.02807, 0.3125, 0.02807, 0.3438, 0.01481, 0.2812, 0.02807, 0.2812, 0.02807, 0.3125, 0.01481, 0.25, 0.02807, 0.25, 0.02807, 0.2812, 0.01481, 0.2188, 0.02807, 0.2188, 0.02807, 0.25, 0.01481, 0.1875, 0.02807, 0.1875, 0.02807, 0.2188, 0.01481, 0.1562, 0.02807, 0.1562, 0.02807, 0.1875, 0.01481, 0.125, 0.02807, 0.125, 0.02807, 0.1562, 0.01481, 0.09375, 0.02807, 0.09375, 0.02807, 0.125, 0.01481, 0.0625, 0.02807, 0.0625, 0.02807, 0.09375, 0.01481, 0.03125, 0.02807, 0.03125, 0.02807, 0.0625, 0.05789, 0.9688, 7.35e-05, 0.9688, 7.35e-05, 1.0, 0.05789, 0.9375, 7.35e-05, 0.9375, 7.35e-05, 0.9688, 0.05789, 0.9062, 7.35e-05, 0.9062, 7.35e-05, 0.9375, 0.05789, 0.875, 7.35e-05, 0.875, 7.35e-05, 0.9062, 0.05789, 0.8438, 7.35e-05, 0.8438, 7.35e-05, 0.875, 0.05789, 0.8125, 7.35e-05, 0.8125, 7.35e-05, 0.8438, 0.05789, 0.7812, 7.35e-05, 0.7812, 7.35e-05, 0.8125, 0.05789, 0.75, 7.35e-05, 0.75, 7.35e-05, 0.7812, 0.05789, 0.7188, 7.35e-05, 0.7188, 7.35e-05, 0.75, 0.05789, 0.6875, 7.35e-05, 0.6875, 7.35e-05, 0.7188, 0.05789, 0.6562, 7.35e-05, 0.6562, 7.35e-05, 0.6875, 0.05789, 0.625, 7.35e-05, 0.625, 7.35e-05, 0.6562, 0.05789, 0.5938, 7.35e-05, 0.5938, 7.35e-05, 0.625, 0.05789, 0.5625, 7.35e-05, 0.5625, 7.35e-05, 0.5938, 0.05789, 0.5312, 7.35e-05, 0.5312, 7.35e-05, 0.5625, 0.05789, 0.5, 7.35e-05, 0.5, 7.35e-05, 0.5312, 0.05789, 0.4688, 7.35e-05, 0.4688, 7.35e-05, 0.5, 0.05789, 0.4375, 7.35e-05, 0.4375, 7.35e-05, 0.4688, 0.05789, 0.4062, 7.35e-05, 0.4062, 7.35e-05, 0.4375, 0.05789, 0.375, 7.35e-05, 0.375, 7.35e-05, 0.4062, 0.05789, 0.3438, 7.35e-05, 0.3438, 7.35e-05, 0.375, 0.05789, 0.3125, 7.35e-05, 0.3125, 7.35e-05, 0.3438, 0.05789, 0.2812, 7.35e-05, 0.2812, 7.35e-05, 0.3125, 0.05789, 0.25, 7.35e-05, 0.25, 7.35e-05, 0.2812, 0.05789, 0.2188, 7.35e-05, 0.2188, 7.35e-05, 0.25, 0.05789, 0.1875, 7.35e-05, 0.1875, 7.35e-05, 0.2188, 0.05789, 0.1562, 7.35e-05, 0.1562, 7.35e-05, 0.1875, 0.05789, 0.125, 7.35e-05, 0.125, 7.35e-05, 0.1562, 0.05789, 0.09375, 7.35e-05, 0.09375, 7.35e-05, 0.125, 0.05789, 0.0625, 7.35e-05, 0.0625, 7.35e-05, 0.09375, 0.05789, 0.03125, 7.35e-05, 0.03125, 7.35e-05, 0.0625, 0.06654, 0.03125, 0.06289, 0.03125, 0.06289, 0.0, 0.06654, 0.0625, 0.06289, 0.0625, 0.06289, 0.03125, 0.06654, 0.09375, 0.06289, 0.09375, 0.06289, 0.0625, 0.06654, 0.125, 0.06289, 0.125, 0.06289, 0.09375, 0.06654, 0.1562, 0.06289, 0.1562, 0.06289, 0.125, 0.06654, 0.1875, 0.06289, 0.1875, 0.06289, 0.1562, 0.06654, 0.2188, 0.06289, 0.2188, 0.06289, 0.1875, 0.06654, 0.25, 0.06289, 0.25, 0.06289, 0.2188, 0.06654, 0.2812, 0.06289, 0.2812, 0.06289, 0.25, 0.06654, 0.3125, 0.06289, 0.3125, 0.06289, 0.2812, 0.06654, 0.3438, 0.06289, 0.3438, 0.06289, 0.3125, 0.06654, 0.375, 0.06289, 0.375, 0.06289, 0.3438, 0.06654, 0.4062, 0.06289, 0.4062, 0.06289, 0.375, 0.06654, 0.4375, 0.06289, 0.4375, 0.06289, 0.4062, 0.06654, 0.4688, 0.06289, 0.4688, 0.06289, 0.4375, 0.06654, 0.5, 0.06289, 0.5, 0.06289, 0.4688, 0.06654, 0.5312, 0.06289, 0.5312, 0.06289, 0.5, 0.06654, 0.5625, 0.06289, 0.5625, 0.06289, 0.5312, 0.06654, 0.5938, 0.06289, 0.5938, 0.06289, 0.5625, 0.06654, 0.625, 0.06289, 0.625, 0.06289, 0.5938, 0.06654, 0.6562, 0.06289, 0.6562, 0.06289, 0.625, 0.06654, 0.6875, 0.06289, 0.6875, 0.06289, 0.6562, 0.06654, 0.7188, 0.06289, 0.7188, 0.06289, 0.6875, 0.06654, 0.75, 0.06289, 0.75, 0.06289, 0.7188, 0.06654, 0.7812, 0.06289, 0.7812, 0.06289, 0.75, 0.06654, 0.8125, 0.06289, 0.8125, 0.06289, 0.7812, 0.06654, 0.8438, 0.06289, 0.8438, 0.06289, 0.8125, 0.06654, 0.875, 0.06289, 0.875, 0.06289, 0.8438, 0.06654, 0.9062, 0.06289, 0.9062, 0.06289, 0.875, 0.06654, 0.9375, 0.06289, 0.9375, 0.06289, 0.9062, 0.06654, 0.9688, 0.06289, 0.9688, 0.06289, 0.9375, 0.8919, 1.0, 0.8919, 0.9688, 0.9043, 0.9688, 0.8919, 0.9688, 0.8919, 0.9375, 0.9043, 0.9375, 0.8919, 0.9375, 0.8919, 0.9062, 0.9043, 0.9062, 0.8919, 0.9062, 0.8919, 0.875, 0.9043, 0.875, 0.8919, 0.875, 0.8919, 0.8438, 0.9043, 0.8438, 0.8919, 0.8438, 0.8919, 0.8125, 0.9043, 0.8125, 0.8919, 0.8125, 0.8919, 0.7812, 0.9043, 0.7812, 0.8919, 0.7812, 0.8919, 0.75, 0.9043, 0.75, 0.8919, 0.75, 0.8919, 0.7188, 0.9043, 0.7188, 0.8919, 0.7188, 0.8919, 0.6875, 0.9043, 0.6875, 0.8919, 0.6875, 0.8919, 0.6562, 0.9043, 0.6562, 0.8919, 0.6562, 0.8919, 0.625, 0.9043, 0.625, 0.8919, 0.625, 0.8919, 0.5938, 0.9043, 0.5938, 0.8919, 0.5938, 0.8919, 0.5625, 0.9043, 0.5625, 0.8919, 0.5625, 0.8919, 0.5312, 0.9043, 0.5312, 0.8919, 0.5312, 0.8919, 0.5, 0.9043, 0.5, 0.8919, 0.5, 0.8919, 0.4688, 0.9043, 0.4688, 0.8919, 0.4688, 0.8919, 0.4375, 0.9043, 0.4375, 0.8919, 0.4375, 0.8919, 0.4062, 0.9043, 0.4062, 0.8919, 0.4062, 0.8919, 0.375, 0.9043, 0.375, 0.8919, 0.375, 0.8919, 0.3438, 0.9043, 0.3438, 0.8919, 0.3438, 0.8919, 0.3125, 0.9043, 0.3125, 0.8919, 0.3125, 0.8919, 0.2812, 0.9043, 0.2812, 0.8919, 0.2812, 0.8919, 0.25, 0.9043, 0.25, 0.8919, 0.25, 0.8919, 0.2188, 0.9043, 0.2188, 0.8919, 0.2188, 0.8919, 0.1875, 0.9043, 0.1875, 0.8919, 0.1875, 0.8919, 0.1562, 0.9043, 0.1562, 0.8919, 0.1562, 0.8919, 0.125, 0.9043, 0.125, 0.8919, 0.125, 0.8919, 0.09375, 0.9043, 0.09375, 0.8919, 0.09375, 0.8919, 0.0625, 0.9043, 0.0625, 0.8919, 0.0625, 0.8919, 0.03125, 0.9043, 0.03125, 0.8794, 0.0, 0.8919, 0.0, 0.8919, 0.03125, 0.05925, 0.03125, 0.05925, 0.0, 0.06289, 0.0, 7.35e-05, 0.03125, 7.35e-05, 0.0, 0.05789, 0.0, 0.01481, 0.9688, 0.01481, 1.0, 0.00155, 1.0, 0.01481, 0.0, 0.01481, 0.03125, 0.00155, 0.03125, 0.01481, 0.03125, 0.01481, 0.0625, 0.00155, 0.0625, 0.01481, 0.0625, 0.01481, 0.09375, 0.00155, 0.09375, 0.01481, 0.09375, 0.01481, 0.125, 0.00155, 0.125, 0.01481, 0.125, 0.01481, 0.1562, 0.00155, 0.1562, 0.01481, 0.1562, 0.01481, 0.1875, 0.00155, 0.1875, 0.01481, 0.1875, 0.01481, 0.2188, 0.00155, 0.2188, 0.01481, 0.2188, 0.01481, 0.25, 0.00155, 0.25, 0.01481, 0.25, 0.01481, 0.2812, 0.00155, 0.2812, 0.01481, 0.2812, 0.01481, 0.3125, 0.00155, 0.3125, 0.01481, 0.3125, 0.01481, 0.3438, 0.00155, 0.3438, 0.01481, 0.3438, 0.01481, 0.375, 0.00155, 0.375, 0.01481, 0.375, 0.01481, 0.4062, 0.00155, 0.4062, 0.01481, 0.4062, 0.01481, 0.4375, 0.00155, 0.4375, 0.01481, 0.4375, 0.01481, 0.4688, 0.00155, 0.4688, 0.01481, 0.4688, 0.01481, 0.5, 0.00155, 0.5, 0.01481, 0.5, 0.01481, 0.5312, 0.00155, 0.5312, 0.01481, 0.5312, 0.01481, 0.5625, 0.00155, 0.5625, 0.01481, 0.5625, 0.01481, 0.5938, 0.00155, 0.5938, 0.01481, 0.5938, 0.01481, 0.625, 0.00155, 0.625, 0.01481, 0.625, 0.01481, 0.6562, 0.00155, 0.6562, 0.01481, 0.6562, 0.01481, 0.6875, 0.00155, 0.6875, 0.01481, 0.6875, 0.01481, 0.7188, 0.00155, 0.7188, 0.01481, 0.7188, 0.01481, 0.75, 0.00155, 0.75, 0.01481, 0.75, 0.01481, 0.7812, 0.00155, 0.7812, 0.01481, 0.7812, 0.01481, 0.8125, 0.00155, 0.8125, 0.01481, 0.8125, 0.01481, 0.8438, 0.00155, 0.8438, 0.01481, 0.8438, 0.01481, 0.875, 0.00155, 0.875, 0.01481, 0.875, 0.01481, 0.9062, 0.00155, 0.9062, 0.01481, 0.9062, 0.01481, 0.9375, 0.00155, 0.9375, 0.01481, 0.9375, 0.01481, 0.9688, 0.00155, 0.9688, 7.35e-05, 1.0, 7.35e-05, 0.9688, 0.05789, 0.9688, 7.35e-05, 0.9688, 7.35e-05, 0.9375, 0.05789, 0.9375, 7.35e-05, 0.9375, 7.35e-05, 0.9062, 0.05789, 0.9062, 7.35e-05, 0.9062, 7.35e-05, 0.875, 0.05789, 0.875, 7.35e-05, 0.875, 7.35e-05, 0.8438, 0.05789, 0.8438, 7.35e-05, 0.8438, 7.35e-05, 0.8125, 0.05789, 0.8125, 7.35e-05, 0.8125, 7.35e-05, 0.7812, 0.05789, 0.7812, 7.35e-05, 0.7812, 7.35e-05, 0.75, 0.05789, 0.75, 7.35e-05, 0.75, 7.35e-05, 0.7188, 0.05789, 0.7188, 7.35e-05, 0.7188, 7.35e-05, 0.6875, 0.05789, 0.6875, 7.35e-05, 0.6875, 7.35e-05, 0.6562, 0.05789, 0.6562, 7.35e-05, 0.6562, 7.35e-05, 0.625, 0.05789, 0.625, 7.35e-05, 0.625, 7.35e-05, 0.5938, 0.05789, 0.5938, 7.35e-05, 0.5938, 7.35e-05, 0.5625, 0.05789, 0.5625, 7.35e-05, 0.5625, 7.35e-05, 0.5312, 0.05789, 0.5312, 7.35e-05, 0.5312, 7.35e-05, 0.5, 0.05789, 0.5, 7.35e-05, 0.5, 7.35e-05, 0.4688, 0.05789, 0.4688, 7.35e-05, 0.4688, 7.35e-05, 0.4375, 0.05789, 0.4375, 7.35e-05, 0.4375, 7.35e-05, 0.4062, 0.05789, 0.4062, 7.35e-05, 0.4062, 7.35e-05, 0.375, 0.05789, 0.375, 7.35e-05, 0.375, 7.35e-05, 0.3438, 0.05789, 0.3438, 7.35e-05, 0.3438, 7.35e-05, 0.3125, 0.05789, 0.3125, 7.35e-05, 0.3125, 7.35e-05, 0.2812, 0.05789, 0.2812, 7.35e-05, 0.2812, 7.35e-05, 0.25, 0.05789, 0.25, 7.35e-05, 0.25, 7.35e-05, 0.2188, 0.05789, 0.2188, 7.35e-05, 0.2188, 7.35e-05, 0.1875, 0.05789, 0.1875, 7.35e-05, 0.1875, 7.35e-05, 0.1562, 0.05789, 0.1562, 7.35e-05, 0.1562, 7.35e-05, 0.125, 0.05789, 0.125, 7.35e-05, 0.125, 7.35e-05, 0.09375, 0.05789, 0.09375, 7.35e-05, 0.09375, 7.35e-05, 0.0625, 0.05789, 0.0625, 7.35e-05, 0.0625, 7.35e-05, 0.03125, 0.05789, 0.03125, 0.05925, 1.0, 0.05925, 0.9688, 0.06289, 0.9688, 0.05925, 0.9688, 0.05925, 0.9375, 0.06289, 0.9375, 0.05925, 0.9375, 0.05925, 0.9062, 0.06289, 0.9062, 0.05925, 0.9062, 0.05925, 0.875, 0.06289, 0.875, 0.05925, 0.875, 0.05925, 0.8438, 0.06289, 0.8438, 0.05925, 0.8438, 0.05925, 0.8125, 0.06289, 0.8125, 0.05925, 0.8125, 0.05925, 0.7812, 0.06289, 0.7812, 0.05925, 0.7812, 0.05925, 0.75, 0.06289, 0.75, 0.05925, 0.75, 0.05925, 0.7188, 0.06289, 0.7188, 0.05925, 0.7188, 0.05925, 0.6875, 0.06289, 0.6875, 0.05925, 0.6875, 0.05925, 0.6562, 0.06289, 0.6562, 0.05925, 0.6562, 0.05925, 0.625, 0.06289, 0.625, 0.05925, 0.625, 0.05925, 0.5938, 0.06289, 0.5938, 0.05925, 0.5938, 0.05925, 0.5625, 0.06289, 0.5625, 0.05925, 0.5625, 0.05925, 0.5312, 0.06289, 0.5312, 0.05925, 0.5312, 0.05925, 0.5, 0.06289, 0.5, 0.05925, 0.5, 0.05925, 0.4688, 0.06289, 0.4688, 0.05925, 0.4688, 0.05925, 0.4375, 0.06289, 0.4375, 0.05925, 0.4375, 0.05925, 0.4062, 0.06289, 0.4062, 0.05925, 0.4062, 0.05925, 0.375, 0.06289, 0.375, 0.05925, 0.375, 0.05925, 0.3438, 0.06289, 0.3438, 0.05925, 0.3438, 0.05925, 0.3125, 0.06289, 0.3125, 0.05925, 0.3125, 0.05925, 0.2812, 0.06289, 0.2812, 0.05925, 0.2812, 0.05925, 0.25, 0.06289, 0.25, 0.05925, 0.25, 0.05925, 0.2188, 0.06289, 0.2188, 0.05925, 0.2188, 0.05925, 0.1875, 0.06289, 0.1875, 0.05925, 0.1875, 0.05925, 0.1562, 0.06289, 0.1562, 0.05925, 0.1562, 0.05925, 0.125, 0.06289, 0.125, 0.05925, 0.125, 0.05925, 0.09375, 0.06289, 0.09375, 0.05925, 0.09375, 0.05925, 0.0625, 0.06289, 0.0625, 0.05925, 0.0625, 0.05925, 0.03125, 0.06289, 0.03125, 0.8794, 0.9688, 0.8919, 0.9688, 0.8919, 1.0, 0.8794, 0.9375, 0.8919, 0.9375, 0.8919, 0.9688, 0.8794, 0.9062, 0.8919, 0.9062, 0.8919, 0.9375, 0.8794, 0.875, 0.8919, 0.875, 0.8919, 0.9062, 0.8794, 0.8438, 0.8919, 0.8438, 0.8919, 0.875, 0.8794, 0.8125, 0.8919, 0.8125, 0.8919, 0.8438, 0.8794, 0.7812, 0.8919, 0.7812, 0.8919, 0.8125, 0.8794, 0.75, 0.8919, 0.75, 0.8919, 0.7812, 0.8794, 0.7188, 0.8919, 0.7188, 0.8919, 0.75, 0.8794, 0.6875, 0.8919, 0.6875, 0.8919, 0.7188, 0.8794, 0.6562, 0.8919, 0.6562, 0.8919, 0.6875, 0.8794, 0.625, 0.8919, 0.625, 0.8919, 0.6562, 0.8794, 0.5938, 0.8919, 0.5938, 0.8919, 0.625, 0.8794, 0.5625, 0.8919, 0.5625, 0.8919, 0.5938, 0.8794, 0.5312, 0.8919, 0.5312, 0.8919, 0.5625, 0.8794, 0.5, 0.8919, 0.5, 0.8919, 0.5312, 0.8794, 0.4688, 0.8919, 0.4688, 0.8919, 0.5, 0.8794, 0.4375, 0.8919, 0.4375, 0.8919, 0.4688, 0.8794, 0.4062, 0.8919, 0.4062, 0.8919, 0.4375, 0.8794, 0.375, 0.8919, 0.375, 0.8919, 0.4062, 0.8794, 0.3438, 0.8919, 0.3438, 0.8919, 0.375, 0.8794, 0.3125, 0.8919, 0.3125, 0.8919, 0.3438, 0.8794, 0.2812, 0.8919, 0.2812, 0.8919, 0.3125, 0.8794, 0.25, 0.8919, 0.25, 0.8919, 0.2812, 0.8794, 0.2188, 0.8919, 0.2188, 0.8919, 0.25, 0.8794, 0.1875, 0.8919, 0.1875, 0.8919, 0.2188, 0.8794, 0.1562, 0.8919, 0.1562, 0.8919, 0.1875, 0.8794, 0.125, 0.8919, 0.125, 0.8919, 0.1562, 0.8794, 0.09375, 0.8919, 0.09375, 0.8919, 0.125, 0.8794, 0.0625, 0.8919, 0.0625, 0.8919, 0.09375, 0.8794, 0.03125, 0.8919, 0.03125, 0.8919, 0.0625])
me_plane.materials.append(mat_material_002)
me_plane.use_remesh_fix_poles = True
me_plane.use_remesh_preserve_attributes = False
me_plane.use_mirror_vertex_groups = False
me_plane.update()
me_plane_001 = bpy.data.meshes.new('Plane.001')
me_plane_001.from_pydata([(12.0, 32.0, 0.0005), (12.0, -32.0, 0.0005), (16.0, 32.0, 0.001), (16.0, -32.0, 0.001), (12.0, -30.0, 0.0005), (12.0, -28.0, 0.0005), (12.0, -26.0, 0.0005), (12.0, -24.0, 0.0005), (12.0, -22.0, 0.0005), (12.0, -20.0, 0.0005), (12.0, -18.0, 0.0005), (12.0, -16.0, 0.0005), (12.0, -14.0, 0.0005), (12.0, -12.0, 0.0005), (12.0, -10.0, 0.0005), (12.0, -8.0, 0.0005), (12.0, -6.0, 0.0005), (12.0, -4.0, 0.0005), (12.0, -2.0, 0.0005), (12.0, 7.55e-07, 0.0005), (12.0, 2.0, 0.0005), (12.0, 4.0, 0.0005), (12.0, 6.0, 0.0005), (12.0, 8.0, 0.0005), (12.0, 10.0, 0.0005), (12.0, 12.0, 0.0005), (12.0, 14.0, 0.0005), (12.0, 16.0, 0.0005), (12.0, 18.0, 0.0005), (12.0, 20.0, 0.0005), (12.0, 22.0, 0.0005), (12.0, 24.0, 0.0005), (12.0, 26.0, 0.0005), (12.0, 28.0, 0.0005), (12.0, 30.0, 0.0005), (16.0, -30.0, 0.001), (16.0, -28.0, 0.001), (16.0, -26.0, 0.001), (16.0, -24.0, 0.001), (16.0, -22.0, 0.001), (16.0, -20.0, 0.001), (16.0, -18.0, 0.001), (16.0, -16.0, 0.001), (16.0, -14.0, 0.001), (16.0, -12.0, 0.001), (16.0, -10.0, 0.001), (16.0, -8.0, 0.001), (16.0, -6.0, 0.001), (16.0, -4.0, 0.001), (16.0, -2.0, 0.001), (16.0, 1.208e-06, 0.001), (16.0, 2.0, 0.001), (16.0, 4.0, 0.001), (16.0, 6.0, 0.001), (16.0, 8.0, 0.001), (16.0, 10.0, 0.001), (16.0, 12.0, 0.001), (16.0, 14.0, 0.001), (16.0, 16.0, 0.001), (16.0, 18.0, 0.001), (16.0, 20.0, 0.001), (16.0, 22.0, 0.001), (16.0, 24.0, 0.001), (16.0, 26.0, 0.001), (16.0, 28.0, 0.001), (16.0, 30.0, 0.001), (-12.0, 32.0, 0.0005), (4.085e-07, 32.0, -0.3), (-12.0, -32.0, 0.0005), (1.007e-05, -32.0, -0.3), (-16.0, 32.0, 0.001), (-16.0, -32.0, 0.001), (-12.0, -30.0, 0.0005), (-12.0, -28.0, 0.0005), (-12.0, -26.0, 0.0005), (-12.0, -24.0, 0.0005), (-12.0, -22.0, 0.0005), (-12.0, -20.0, 0.0005), (-12.0, -18.0, 0.0005), (-12.0, -16.0, 0.0005), (-12.0, -14.0, 0.0005), (-12.0, -12.0, 0.0005), (-12.0, -10.0, 0.0005), (-12.0, -8.0, 0.0005), (-12.0, -6.0, 0.0005), (-12.0, -4.0, 0.0005), (-12.0, -2.0, 0.0005), (-12.0, -7.55e-07, 0.0005), (-12.0, 2.0, 0.0005), (-12.0, 4.0, 0.0005), (-12.0, 6.0, 0.0005), (-12.0, 8.0, 0.0005), (-12.0, 10.0, 0.0005), (-12.0, 12.0, 0.0005), (-12.0, 14.0, 0.0005), (-12.0, 16.0, 0.0005), (-12.0, 18.0, 0.0005), (-12.0, 20.0, 0.0005), (-12.0, 22.0, 0.0005), (-12.0, 24.0, 0.0005), (-12.0, 26.0, 0.0005), (-12.0, 28.0, 0.0005), (-12.0, 30.0, 0.0005), (7.105e-07, 30.0, -0.3), (1.013e-06, 28.0, -0.3), (1.315e-06, 26.0, -0.3), (1.616e-06, 24.0, -0.3), (1.918e-06, 22.0, -0.3), (2.22e-06, 20.0, -0.3), (2.522e-06, 18.0, -0.3), (2.824e-06, 16.0, -0.3), (3.126e-06, 14.0, -0.3), (3.428e-06, 12.0, -0.3), (3.73e-06, 10.0, -0.3), (4.032e-06, 8.0, -0.3), (4.334e-06, 6.0, -0.3), (4.636e-06, 4.0, -0.3), (4.938e-06, 2.0, -0.3), (5.24e-06, 3.956e-13, -0.3), (5.542e-06, -2.0, -0.3), (5.844e-06, -4.0, -0.3), (6.146e-06, -6.0, -0.3), (6.448e-06, -8.0, -0.3), (6.75e-06, -10.0, -0.3), (7.052e-06, -12.0, -0.3), (7.354e-06, -14.0, -0.3), (7.656e-06, -16.0, -0.3), (7.958e-06, -18.0, -0.3), (8.26e-06, -20.0, -0.3), (8.562e-06, -22.0, -0.3), (8.864e-06, -24.0, -0.3), (9.166e-06, -26.0, -0.3), (9.468e-06, -28.0, -0.3), (9.77e-06, -30.0, -0.3), (-16.0, -30.0, 0.001), (-16.0, -28.0, 0.001), (-16.0, -26.0, 0.001), (-16.0, -24.0, 0.001), (-16.0, -22.0, 0.001), (-16.0, -20.0, 0.001), (-16.0, -18.0, 0.001), (-16.0, -16.0, 0.001), (-16.0, -14.0, 0.001), (-16.0, -12.0, 0.001), (-16.0, -10.0, 0.001), (-16.0, -8.0, 0.001), (-16.0, -6.0, 0.001), (-16.0, -4.0, 0.001), (-16.0, -2.0, 0.001), (-16.0, -1.208e-06, 0.001), (-16.0, 2.0, 0.001), (-16.0, 4.0, 0.001), (-16.0, 6.0, 0.001), (-16.0, 8.0, 0.001), (-16.0, 10.0, 0.001), (-16.0, 12.0, 0.001), (-16.0, 14.0, 0.001), (-16.0, 16.0, 0.001), (-16.0, 18.0, 0.001), (-16.0, 20.0, 0.001), (-16.0, 22.0, 0.001), (-16.0, 24.0, 0.001), (-16.0, 26.0, 0.001), (-16.0, 28.0, 0.001), (-16.0, 30.0, 0.001)], [], [(133, 1, 4), (1, 35, 4), (34, 2, 0), (33, 65, 34), (32, 64, 33), (31, 63, 32), (30, 62, 31), (29, 61, 30), (28, 60, 29), (27, 59, 28), (26, 58, 27), (25, 57, 26), (24, 56, 25), (23, 55, 24), (22, 54, 23), (21, 53, 22), (20, 52, 21), (19, 51, 20), (18, 50, 19), (17, 49, 18), (16, 48, 17), (15, 47, 16), (14, 46, 15), (13, 45, 14), (12, 44, 13), (11, 43, 12), (10, 42, 11), (9, 41, 10), (8, 40, 9), (7, 39, 8), (6, 38, 7), (5, 37, 6), (4, 36, 5), (67, 34, 0), (103, 33, 34), (104, 32, 33), (105, 31, 32), (106, 30, 31), (107, 29, 30), (108, 28, 29), (109, 27, 28), (110, 26, 27), (111, 25, 26), (112, 24, 25), (113, 23, 24), (114, 22, 23), (115, 21, 22), (116, 20, 21), (117, 19, 20), (118, 18, 19), (119, 17, 18), (120, 16, 17), (121, 15, 16), (122, 14, 15), (123, 13, 14), (124, 12, 13), (125, 11, 12), (126, 10, 11), (127, 9, 10), (128, 8, 9), (129, 7, 8), (130, 6, 7), (131, 5, 6), (132, 4, 5), (68, 133, 72), (134, 68, 72), (70, 102, 66), (164, 101, 102), (163, 100, 101), (162, 99, 100), (161, 98, 99), (160, 97, 98), (159, 96, 97), (158, 95, 96), (157, 94, 95), (156, 93, 94), (155, 92, 93), (154, 91, 92), (153, 90, 91), (152, 89, 90), (151, 88, 89), (150, 87, 88), (149, 86, 87), (148, 85, 86), (147, 84, 85), (146, 83, 84), (145, 82, 83), (144, 81, 82), (143, 80, 81), (142, 79, 80), (141, 78, 79), (140, 77, 78), (139, 76, 77), (138, 75, 76), (137, 74, 75), (136, 73, 74), (135, 72, 73), (102, 67, 66), (101, 103, 102), (100, 104, 101), (99, 105, 100), (98, 106, 99), (97, 107, 98), (96, 108, 97), (95, 109, 96), (94, 110, 95), (93, 111, 94), (92, 112, 93), (91, 113, 92), (90, 114, 91), (89, 115, 90), (88, 116, 89), (87, 117, 88), (86, 118, 87), (85, 119, 86), (84, 120, 85), (83, 121, 84), (82, 122, 83), (81, 123, 82), (80, 124, 81), (79, 125, 80), (78, 126, 79), (77, 127, 78), (76, 128, 77), (75, 129, 76), (74, 130, 75), (73, 131, 74), (72, 132, 73), (133, 69, 1), (1, 3, 35), (34, 65, 2), (33, 64, 65), (32, 63, 64), (31, 62, 63), (30, 61, 62), (29, 60, 61), (28, 59, 60), (27, 58, 59), (26, 57, 58), (25, 56, 57), (24, 55, 56), (23, 54, 55), (22, 53, 54), (21, 52, 53), (20, 51, 52), (19, 50, 51), (18, 49, 50), (17, 48, 49), (16, 47, 48), (15, 46, 47), (14, 45, 46), (13, 44, 45), (12, 43, 44), (11, 42, 43), (10, 41, 42), (9, 40, 41), (8, 39, 40), (7, 38, 39), (6, 37, 38), (5, 36, 37), (4, 35, 36), (67, 103, 34), (103, 104, 33), (104, 105, 32), (105, 106, 31), (106, 107, 30), (107, 108, 29), (108, 109, 28), (109, 110, 27), (110, 111, 26), (111, 112, 25), (112, 113, 24), (113, 114, 23), (114, 115, 22), (115, 116, 21), (116, 117, 20), (117, 118, 19), (118, 119, 18), (119, 120, 17), (120, 121, 16), (121, 122, 15), (122, 123, 14), (123, 124, 13), (124, 125, 12), (125, 126, 11), (126, 127, 10), (127, 128, 9), (128, 129, 8), (129, 130, 7), (130, 131, 6), (131, 132, 5), (132, 133, 4), (68, 69, 133), (134, 71, 68), (70, 164, 102), (164, 163, 101), (163, 162, 100), (162, 161, 99), (161, 160, 98), (160, 159, 97), (159, 158, 96), (158, 157, 95), (157, 156, 94), (156, 155, 93), (155, 154, 92), (154, 153, 91), (153, 152, 90), (152, 151, 89), (151, 150, 88), (150, 149, 87), (149, 148, 86), (148, 147, 85), (147, 146, 84), (146, 145, 83), (145, 144, 82), (144, 143, 81), (143, 142, 80), (142, 141, 79), (141, 140, 78), (140, 139, 77), (139, 138, 76), (138, 137, 75), (137, 136, 74), (136, 135, 73), (135, 134, 72), (102, 103, 67), (101, 104, 103), (100, 105, 104), (99, 106, 105), (98, 107, 106), (97, 108, 107), (96, 109, 108), (95, 110, 109), (94, 111, 110), (93, 112, 111), (92, 113, 112), (91, 114, 113), (90, 115, 114), (89, 116, 115), (88, 117, 116), (87, 118, 117), (86, 119, 118), (85, 120, 119), (84, 121, 120), (83, 122, 121), (82, 123, 122), (81, 124, 123), (80, 125, 124), (79, 126, 125), (78, 127, 126), (77, 128, 127), (76, 129, 128), (75, 130, 129), (74, 131, 130), (73, 132, 131), (72, 133, 132)])
_uv = me_plane_001.uv_layers.new(name='UVMap')
_uv.uv.foreach_set('vector', [0.8925, 0.03125, 0.9058, 0.0, 0.9058, 0.03125, 0.05789, 0.0, 7.35e-05, 0.03125, 0.05789, 0.03125, 0.05789, 0.9688, 7.35e-05, 1.0, 0.05789, 1.0, 0.05789, 0.9375, 7.35e-05, 0.9688, 0.05789, 0.9688, 0.05789, 0.9062, 7.35e-05, 0.9375, 0.05789, 0.9375, 0.05789, 0.875, 7.35e-05, 0.9062, 0.05789, 0.9062, 0.05789, 0.8438, 7.35e-05, 0.875, 0.05789, 0.875, 0.05789, 0.8125, 7.35e-05, 0.8438, 0.05789, 0.8438, 0.05789, 0.7812, 7.35e-05, 0.8125, 0.05789, 0.8125, 0.05789, 0.75, 7.35e-05, 0.7812, 0.05789, 0.7812, 0.05789, 0.7188, 7.35e-05, 0.75, 0.05789, 0.75, 0.05789, 0.6875, 7.35e-05, 0.7188, 0.05789, 0.7188, 0.05789, 0.6562, 7.35e-05, 0.6875, 0.05789, 0.6875, 0.05789, 0.625, 7.35e-05, 0.6562, 0.05789, 0.6562, 0.05789, 0.5938, 7.35e-05, 0.625, 0.05789, 0.625, 0.05789, 0.5625, 7.35e-05, 0.5938, 0.05789, 0.5938, 0.05789, 0.5312, 7.35e-05, 0.5625, 0.05789, 0.5625, 0.05789, 0.5, 7.35e-05, 0.5312, 0.05789, 0.5312, 0.05789, 0.4688, 7.35e-05, 0.5, 0.05789, 0.5, 0.05789, 0.4375, 7.35e-05, 0.4688, 0.05789, 0.4688, 0.05789, 0.4062, 7.35e-05, 0.4375, 0.05789, 0.4375, 0.05789, 0.375, 7.35e-05, 0.4062, 0.05789, 0.4062, 0.05789, 0.3438, 7.35e-05, 0.375, 0.05789, 0.375, 0.05789, 0.3125, 7.35e-05, 0.3438, 0.05789, 0.3438, 0.05789, 0.2812, 7.35e-05, 0.3125, 0.05789, 0.3125, 0.05789, 0.25, 7.35e-05, 0.2812, 0.05789, 0.2812, 0.05789, 0.2188, 7.35e-05, 0.25, 0.05789, 0.25, 0.05789, 0.1875, 7.35e-05, 0.2188, 0.05789, 0.2188, 0.05789, 0.1562, 7.35e-05, 0.1875, 0.05789, 0.1875, 0.05789, 0.125, 7.35e-05, 0.1562, 0.05789, 0.1562, 0.05789, 0.09375, 7.35e-05, 0.125, 0.05789, 0.125, 0.05789, 0.0625, 7.35e-05, 0.09375, 0.05789, 0.09375, 0.05789, 0.03125, 7.35e-05, 0.0625, 0.05789, 0.0625, 0.8925, 1.0, 0.9058, 0.9688, 0.9058, 1.0, 0.8925, 0.9688, 0.9058, 0.9375, 0.9058, 0.9688, 0.8925, 0.9375, 0.9058, 0.9062, 0.9058, 0.9375, 0.8925, 0.9062, 0.9058, 0.875, 0.9058, 0.9062, 0.8925, 0.875, 0.9058, 0.8438, 0.9058, 0.875, 0.8925, 0.8438, 0.9058, 0.8125, 0.9058, 0.8438, 0.8925, 0.8125, 0.9058, 0.7812, 0.9058, 0.8125, 0.8925, 0.7812, 0.9058, 0.75, 0.9058, 0.7812, 0.8925, 0.75, 0.9058, 0.7188, 0.9058, 0.75, 0.8925, 0.7188, 0.9058, 0.6875, 0.9058, 0.7188, 0.8925, 0.6875, 0.9058, 0.6562, 0.9058, 0.6875, 0.8925, 0.6562, 0.9058, 0.625, 0.9058, 0.6562, 0.8925, 0.625, 0.9058, 0.5938, 0.9058, 0.625, 0.8925, 0.5938, 0.9058, 0.5625, 0.9058, 0.5938, 0.8925, 0.5625, 0.9058, 0.5312, 0.9058, 0.5625, 0.8925, 0.5312, 0.9058, 0.5, 0.9058, 0.5312, 0.8925, 0.5, 0.9058, 0.4688, 0.9058, 0.5, 0.8925, 0.4688, 0.9058, 0.4375, 0.9058, 0.4688, 0.8925, 0.4375, 0.9058, 0.4062, 0.9058, 0.4375, 0.8925, 0.4062, 0.9058, 0.375, 0.9058, 0.4062, 0.8925, 0.375, 0.9058, 0.3438, 0.9058, 0.375, 0.8925, 0.3438, 0.9058, 0.3125, 0.9058, 0.3438, 0.8925, 0.3125, 0.9058, 0.2812, 0.9058, 0.3125, 0.8925, 0.2812, 0.9058, 0.25, 0.9058, 0.2812, 0.8925, 0.25, 0.9058, 0.2188, 0.9058, 0.25, 0.8925, 0.2188, 0.9058, 0.1875, 0.9058, 0.2188, 0.8925, 0.1875, 0.9058, 0.1562, 0.9058, 0.1875, 0.8925, 0.1562, 0.9058, 0.125, 0.9058, 0.1562, 0.8925, 0.125, 0.9058, 0.09375, 0.9058, 0.125, 0.8925, 0.09375, 0.9058, 0.0625, 0.9058, 0.09375, 0.8925, 0.0625, 0.9058, 0.03125, 0.9058, 0.0625, 0.8792, 0.0, 0.8925, 0.03125, 0.8792, 0.03125, 7.35e-05, 0.03125, 0.05789, 0.0, 0.05789, 0.03125, 7.35e-05, 1.0, 0.05789, 0.9688, 0.05789, 1.0, 7.35e-05, 0.9688, 0.05789, 0.9375, 0.05789, 0.9688, 7.35e-05, 0.9375, 0.05789, 0.9062, 0.05789, 0.9375, 7.35e-05, 0.9062, 0.05789, 0.875, 0.05789, 0.9062, 7.35e-05, 0.875, 0.05789, 0.8438, 0.05789, 0.875, 7.35e-05, 0.8438, 0.05789, 0.8125, 0.05789, 0.8438, 7.35e-05, 0.8125, 0.05789, 0.7812, 0.05789, 0.8125, 7.35e-05, 0.7812, 0.05789, 0.75, 0.05789, 0.7812, 7.35e-05, 0.75, 0.05789, 0.7188, 0.05789, 0.75, 7.35e-05, 0.7188, 0.05789, 0.6875, 0.05789, 0.7188, 7.35e-05, 0.6875, 0.05789, 0.6562, 0.05789, 0.6875, 7.35e-05, 0.6562, 0.05789, 0.625, 0.05789, 0.6562, 7.35e-05, 0.625, 0.05789, 0.5938, 0.05789, 0.625, 7.35e-05, 0.5938, 0.05789, 0.5625, 0.05789, 0.5938, 7.35e-05, 0.5625, 0.05789, 0.5312, 0.05789, 0.5625, 7.35e-05, 0.5312, 0.05789, 0.5, 0.05789, 0.5312, 7.35e-05, 0.5, 0.05789, 0.4688, 0.05789, 0.5, 7.35e-05, 0.4688, 0.05789, 0.4375, 0.05789, 0.4688, 7.35e-05, 0.4375, 0.05789, 0.4062, 0.05789, 0.4375, 7.35e-05, 0.4062, 0.05789, 0.375, 0.05789, 0.4062, 7.35e-05, 0.375, 0.05789, 0.3438, 0.05789, 0.375, 7.35e-05, 0.3438, 0.05789, 0.3125, 0.05789, 0.3438, 7.35e-05, 0.3125, 0.05789, 0.2812, 0.05789, 0.3125, 7.35e-05, 0.2812, 0.05789, 0.25, 0.05789, 0.2812, 7.35e-05, 0.25, 0.05789, 0.2188, 0.05789, 0.25, 7.35e-05, 0.2188, 0.05789, 0.1875, 0.05789, 0.2188, 7.35e-05, 0.1875, 0.05789, 0.1562, 0.05789, 0.1875, 7.35e-05, 0.1562, 0.05789, 0.125, 0.05789, 0.1562, 7.35e-05, 0.125, 0.05789, 0.09375, 0.05789, 0.125, 7.35e-05, 0.09375, 0.05789, 0.0625, 0.05789, 0.09375, 7.35e-05, 0.0625, 0.05789, 0.03125, 0.05789, 0.0625, 0.8792, 0.9688, 0.8925, 1.0, 0.8792, 1.0, 0.8792, 0.9375, 0.8925, 0.9688, 0.8792, 0.9688, 0.8792, 0.9062, 0.8925, 0.9375, 0.8792, 0.9375, 0.8792, 0.875, 0.8925, 0.9062, 0.8792, 0.9062, 0.8792, 0.8438, 0.8925, 0.875, 0.8792, 0.875, 0.8792, 0.8125, 0.8925, 0.8438, 0.8792, 0.8438, 0.8792, 0.7812, 0.8925, 0.8125, 0.8792, 0.8125, 0.8792, 0.75, 0.8925, 0.7812, 0.8792, 0.7812, 0.8792, 0.7188, 0.8925, 0.75, 0.8792, 0.75, 0.8792, 0.6875, 0.8925, 0.7188, 0.8792, 0.7188, 0.8792, 0.6562, 0.8925, 0.6875, 0.8792, 0.6875, 0.8792, 0.625, 0.8925, 0.6562, 0.8792, 0.6562, 0.8792, 0.5938, 0.8925, 0.625, 0.8792, 0.625, 0.8792, 0.5625, 0.8925, 0.5938, 0.8792, 0.5938, 0.8792, 0.5312, 0.8925, 0.5625, 0.8792, 0.5625, 0.8792, 0.5, 0.8925, 0.5312, 0.8792, 0.5312, 0.8792, 0.4688, 0.8925, 0.5, 0.8792, 0.5, 0.8792, 0.4375, 0.8925, 0.4688, 0.8792, 0.4688, 0.8792, 0.4062, 0.8925, 0.4375, 0.8792, 0.4375, 0.8792, 0.375, 0.8925, 0.4062, 0.8792, 0.4062, 0.8792, 0.3438, 0.8925, 0.375, 0.8792, 0.375, 0.8792, 0.3125, 0.8925, 0.3438, 0.8792, 0.3438, 0.8792, 0.2812, 0.8925, 0.3125, 0.8792, 0.3125, 0.8792, 0.25, 0.8925, 0.2812, 0.8792, 0.2812, 0.8792, 0.2188, 0.8925, 0.25, 0.8792, 0.25, 0.8792, 0.1875, 0.8925, 0.2188, 0.8792, 0.2188, 0.8792, 0.1562, 0.8925, 0.1875, 0.8792, 0.1875, 0.8792, 0.125, 0.8925, 0.1562, 0.8792, 0.1562, 0.8792, 0.09375, 0.8925, 0.125, 0.8792, 0.125, 0.8792, 0.0625, 0.8925, 0.09375, 0.8792, 0.09375, 0.8792, 0.03125, 0.8925, 0.0625, 0.8792, 0.0625, 0.8925, 0.03125, 0.8925, 0.0, 0.9058, 0.0, 0.05789, 0.0, 7.35e-05, 0.0, 7.35e-05, 0.03125, 0.05789, 0.9688, 7.35e-05, 0.9688, 7.35e-05, 1.0, 0.05789, 0.9375, 7.35e-05, 0.9375, 7.35e-05, 0.9688, 0.05789, 0.9062, 7.35e-05, 0.9062, 7.35e-05, 0.9375, 0.05789, 0.875, 7.35e-05, 0.875, 7.35e-05, 0.9062, 0.05789, 0.8438, 7.35e-05, 0.8438, 7.35e-05, 0.875, 0.05789, 0.8125, 7.35e-05, 0.8125, 7.35e-05, 0.8438, 0.05789, 0.7812, 7.35e-05, 0.7812, 7.35e-05, 0.8125, 0.05789, 0.75, 7.35e-05, 0.75, 7.35e-05, 0.7812, 0.05789, 0.7188, 7.35e-05, 0.7188, 7.35e-05, 0.75, 0.05789, 0.6875, 7.35e-05, 0.6875, 7.35e-05, 0.7188, 0.05789, 0.6562, 7.35e-05, 0.6562, 7.35e-05, 0.6875, 0.05789, 0.625, 7.35e-05, 0.625, 7.35e-05, 0.6562, 0.05789, 0.5938, 7.35e-05, 0.5938, 7.35e-05, 0.625, 0.05789, 0.5625, 7.35e-05, 0.5625, 7.35e-05, 0.5938, 0.05789, 0.5312, 7.35e-05, 0.5312, 7.35e-05, 0.5625, 0.05789, 0.5, 7.35e-05, 0.5, 7.35e-05, 0.5312, 0.05789, 0.4688, 7.35e-05, 0.4688, 7.35e-05, 0.5, 0.05789, 0.4375, 7.35e-05, 0.4375, 7.35e-05, 0.4688, 0.05789, 0.4062, 7.35e-05, 0.4062, 7.35e-05, 0.4375, 0.05789, 0.375, 7.35e-05, 0.375, 7.35e-05, 0.4062, 0.05789, 0.3438, 7.35e-05, 0.3438, 7.35e-05, 0.375, 0.05789, 0.3125, 7.35e-05, 0.3125, 7.35e-05, 0.3438, 0.05789, 0.2812, 7.35e-05, 0.2812, 7.35e-05, 0.3125, 0.05789, 0.25, 7.35e-05, 0.25, 7.35e-05, 0.2812, 0.05789, 0.2188, 7.35e-05, 0.2188, 7.35e-05, 0.25, 0.05789, 0.1875, 7.35e-05, 0.1875, 7.35e-05, 0.2188, 0.05789, 0.1562, 7.35e-05, 0.1562, 7.35e-05, 0.1875, 0.05789, 0.125, 7.35e-05, 0.125, 7.35e-05, 0.1562, 0.05789, 0.09375, 7.35e-05, 0.09375, 7.35e-05, 0.125, 0.05789, 0.0625, 7.35e-05, 0.0625, 7.35e-05, 0.09375, 0.05789, 0.03125, 7.35e-05, 0.03125, 7.35e-05, 0.0625, 0.8925, 1.0, 0.8925, 0.9688, 0.9058, 0.9688, 0.8925, 0.9688, 0.8925, 0.9375, 0.9058, 0.9375, 0.8925, 0.9375, 0.8925, 0.9062, 0.9058, 0.9062, 0.8925, 0.9062, 0.8925, 0.875, 0.9058, 0.875, 0.8925, 0.875, 0.8925, 0.8438, 0.9058, 0.8438, 0.8925, 0.8438, 0.8925, 0.8125, 0.9058, 0.8125, 0.8925, 0.8125, 0.8925, 0.7812, 0.9058, 0.7812, 0.8925, 0.7812, 0.8925, 0.75, 0.9058, 0.75, 0.8925, 0.75, 0.8925, 0.7188, 0.9058, 0.7188, 0.8925, 0.7188, 0.8925, 0.6875, 0.9058, 0.6875, 0.8925, 0.6875, 0.8925, 0.6562, 0.9058, 0.6562, 0.8925, 0.6562, 0.8925, 0.625, 0.9058, 0.625, 0.8925, 0.625, 0.8925, 0.5938, 0.9058, 0.5938, 0.8925, 0.5938, 0.8925, 0.5625, 0.9058, 0.5625, 0.8925, 0.5625, 0.8925, 0.5312, 0.9058, 0.5312, 0.8925, 0.5312, 0.8925, 0.5, 0.9058, 0.5, 0.8925, 0.5, 0.8925, 0.4688, 0.9058, 0.4688, 0.8925, 0.4688, 0.8925, 0.4375, 0.9058, 0.4375, 0.8925, 0.4375, 0.8925, 0.4062, 0.9058, 0.4062, 0.8925, 0.4062, 0.8925, 0.375, 0.9058, 0.375, 0.8925, 0.375, 0.8925, 0.3438, 0.9058, 0.3438, 0.8925, 0.3438, 0.8925, 0.3125, 0.9058, 0.3125, 0.8925, 0.3125, 0.8925, 0.2812, 0.9058, 0.2812, 0.8925, 0.2812, 0.8925, 0.25, 0.9058, 0.25, 0.8925, 0.25, 0.8925, 0.2188, 0.9058, 0.2188, 0.8925, 0.2188, 0.8925, 0.1875, 0.9058, 0.1875, 0.8925, 0.1875, 0.8925, 0.1562, 0.9058, 0.1562, 0.8925, 0.1562, 0.8925, 0.125, 0.9058, 0.125, 0.8925, 0.125, 0.8925, 0.09375, 0.9058, 0.09375, 0.8925, 0.09375, 0.8925, 0.0625, 0.9058, 0.0625, 0.8925, 0.0625, 0.8925, 0.03125, 0.9058, 0.03125, 0.8792, 0.0, 0.8925, 0.0, 0.8925, 0.03125, 7.35e-05, 0.03125, 7.35e-05, 0.0, 0.05789, 0.0, 7.35e-05, 1.0, 7.35e-05, 0.9688, 0.05789, 0.9688, 7.35e-05, 0.9688, 7.35e-05, 0.9375, 0.05789, 0.9375, 7.35e-05, 0.9375, 7.35e-05, 0.9062, 0.05789, 0.9062, 7.35e-05, 0.9062, 7.35e-05, 0.875, 0.05789, 0.875, 7.35e-05, 0.875, 7.35e-05, 0.8438, 0.05789, 0.8438, 7.35e-05, 0.8438, 7.35e-05, 0.8125, 0.05789, 0.8125, 7.35e-05, 0.8125, 7.35e-05, 0.7812, 0.05789, 0.7812, 7.35e-05, 0.7812, 7.35e-05, 0.75, 0.05789, 0.75, 7.35e-05, 0.75, 7.35e-05, 0.7188, 0.05789, 0.7188, 7.35e-05, 0.7188, 7.35e-05, 0.6875, 0.05789, 0.6875, 7.35e-05, 0.6875, 7.35e-05, 0.6562, 0.05789, 0.6562, 7.35e-05, 0.6562, 7.35e-05, 0.625, 0.05789, 0.625, 7.35e-05, 0.625, 7.35e-05, 0.5938, 0.05789, 0.5938, 7.35e-05, 0.5938, 7.35e-05, 0.5625, 0.05789, 0.5625, 7.35e-05, 0.5625, 7.35e-05, 0.5312, 0.05789, 0.5312, 7.35e-05, 0.5312, 7.35e-05, 0.5, 0.05789, 0.5, 7.35e-05, 0.5, 7.35e-05, 0.4688, 0.05789, 0.4688, 7.35e-05, 0.4688, 7.35e-05, 0.4375, 0.05789, 0.4375, 7.35e-05, 0.4375, 7.35e-05, 0.4062, 0.05789, 0.4062, 7.35e-05, 0.4062, 7.35e-05, 0.375, 0.05789, 0.375, 7.35e-05, 0.375, 7.35e-05, 0.3438, 0.05789, 0.3438, 7.35e-05, 0.3438, 7.35e-05, 0.3125, 0.05789, 0.3125, 7.35e-05, 0.3125, 7.35e-05, 0.2812, 0.05789, 0.2812, 7.35e-05, 0.2812, 7.35e-05, 0.25, 0.05789, 0.25, 7.35e-05, 0.25, 7.35e-05, 0.2188, 0.05789, 0.2188, 7.35e-05, 0.2188, 7.35e-05, 0.1875, 0.05789, 0.1875, 7.35e-05, 0.1875, 7.35e-05, 0.1562, 0.05789, 0.1562, 7.35e-05, 0.1562, 7.35e-05, 0.125, 0.05789, 0.125, 7.35e-05, 0.125, 7.35e-05, 0.09375, 0.05789, 0.09375, 7.35e-05, 0.09375, 7.35e-05, 0.0625, 0.05789, 0.0625, 7.35e-05, 0.0625, 7.35e-05, 0.03125, 0.05789, 0.03125, 0.8792, 0.9688, 0.8925, 0.9688, 0.8925, 1.0, 0.8792, 0.9375, 0.8925, 0.9375, 0.8925, 0.9688, 0.8792, 0.9062, 0.8925, 0.9062, 0.8925, 0.9375, 0.8792, 0.875, 0.8925, 0.875, 0.8925, 0.9062, 0.8792, 0.8438, 0.8925, 0.8438, 0.8925, 0.875, 0.8792, 0.8125, 0.8925, 0.8125, 0.8925, 0.8438, 0.8792, 0.7812, 0.8925, 0.7812, 0.8925, 0.8125, 0.8792, 0.75, 0.8925, 0.75, 0.8925, 0.7812, 0.8792, 0.7188, 0.8925, 0.7188, 0.8925, 0.75, 0.8792, 0.6875, 0.8925, 0.6875, 0.8925, 0.7188, 0.8792, 0.6562, 0.8925, 0.6562, 0.8925, 0.6875, 0.8792, 0.625, 0.8925, 0.625, 0.8925, 0.6562, 0.8792, 0.5938, 0.8925, 0.5938, 0.8925, 0.625, 0.8792, 0.5625, 0.8925, 0.5625, 0.8925, 0.5938, 0.8792, 0.5312, 0.8925, 0.5312, 0.8925, 0.5625, 0.8792, 0.5, 0.8925, 0.5, 0.8925, 0.5312, 0.8792, 0.4688, 0.8925, 0.4688, 0.8925, 0.5, 0.8792, 0.4375, 0.8925, 0.4375, 0.8925, 0.4688, 0.8792, 0.4062, 0.8925, 0.4062, 0.8925, 0.4375, 0.8792, 0.375, 0.8925, 0.375, 0.8925, 0.4062, 0.8792, 0.3438, 0.8925, 0.3438, 0.8925, 0.375, 0.8792, 0.3125, 0.8925, 0.3125, 0.8925, 0.3438, 0.8792, 0.2812, 0.8925, 0.2812, 0.8925, 0.3125, 0.8792, 0.25, 0.8925, 0.25, 0.8925, 0.2812, 0.8792, 0.2188, 0.8925, 0.2188, 0.8925, 0.25, 0.8792, 0.1875, 0.8925, 0.1875, 0.8925, 0.2188, 0.8792, 0.1562, 0.8925, 0.1562, 0.8925, 0.1875, 0.8792, 0.125, 0.8925, 0.125, 0.8925, 0.1562, 0.8792, 0.09375, 0.8925, 0.09375, 0.8925, 0.125, 0.8792, 0.0625, 0.8925, 0.0625, 0.8925, 0.09375, 0.8792, 0.03125, 0.8925, 0.03125, 0.8925, 0.0625])
me_plane_001.materials.append(mat_material_002)
me_plane_001.use_remesh_fix_poles = True
me_plane_001.use_remesh_preserve_attributes = False
me_plane_001.use_mirror_vertex_groups = False
me_plane_001.update()

# ---- objects
ob_plane = bpy.data.objects.new('plane', me_plane)
ob_plane_lod = bpy.data.objects.new('plane_lod', me_plane_001)

# ---- transforms, parenting, visibility, modifiers, constraints
ob_plane.location = (0.0, 0.0, 0.0)
ob_plane.lineart.crease_threshold = 0.0
ob_plane_lod.location = (0.0, 0.0, 0.0)
ob_plane_lod.lineart.crease_threshold = 0.0

# ---- collection membership
col_collection.objects.link(ob_plane)
col_collection_001.objects.link(ob_plane_lod)

# ---- scene / render settings (as saved in the file)
scene.frame_start = 1; scene.frame_end = 250; scene.frame_set(0)
scene.render.engine = 'BLENDER_EEVEE_NEXT'
scene.cycles.use_denoising = False
scene.cycles.samples = 128
scene.cycles.sampling_pattern = 'TABULATED_SOBOL'
scene.cycles.use_adaptive_sampling = False
scene.cycles.use_light_tree = False
scene.view_settings.view_transform = 'Filmic'
bpy.context.view_layer.update()

# ---- added for rendering (the .blend has no active camera and no usable light): camera, sun
cam_auto = bpy.data.cameras.new('AutoCamera')
cam_auto.lens = 50.0
cam_auto.sensor_width = 36.0
cam_auto.clip_end = 1170.75
ob_auto_camera = bpy.data.objects.new('AutoCamera', cam_auto)
scene.collection.objects.link(ob_auto_camera)
ob_auto_camera.location = (66.7099, -80.0519, 53.0684)
ob_auto_camera.rotation_euler = (1.09748, -7.21219e-08, 0.694738)
scene.camera = ob_auto_camera
light_auto_sun = bpy.data.lights.new('AutoSun', 'SUN')
light_auto_sun.energy = 3.0
light_auto_sun.angle = 0.0523599
ob_auto_sun = bpy.data.objects.new('AutoSun', light_auto_sun)
scene.collection.objects.link(ob_auto_sun)
ob_auto_sun.rotation_euler = (0.872665, 0.174533, 0.523599)
bpy.context.view_layer.update()
